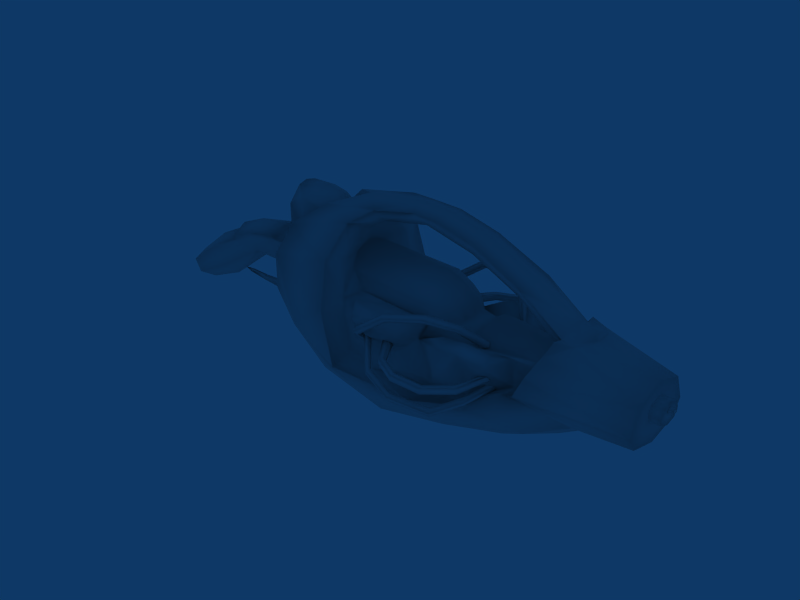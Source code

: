 # Source: v_crylink.blend  (saved by Blender 2.49.2; exported with 4.5.12 LTS)
import bpy
from mathutils import Matrix  # noqa: F401  (used for matrix-valued properties, if any)

bpy.ops.wm.read_factory_settings(use_empty=True)
scene = bpy.context.scene
scene.name = 'Scene'

# ---- collections
col_collection_1 = bpy.data.collections.new('Collection 1'); scene.collection.children.link(col_collection_1)

# ---- materials (node trees are filled in below, after node groups)
mat_x = bpy.data.materials.new('')
mat_x.alpha_threshold = 0.0
mat_x.roughness = 0.5
mat_x.line_color = (0.0, 0.0, 0.0, 1.0)

# ---- material node trees

# ---- world
world_world = bpy.data.worlds.new('World'); scene.world = world_world
world_world.color = (0.05656, 0.2208, 0.4)
world_world.use_sun_shadow = False
world_world.sun_shadow_jitter_overblur = 0.0
world_world.cycles.sampling_method = 'MANUAL'
world_world.cycles.sample_map_resolution = 256

# ---- meshes
me_box01 = bpy.data.meshes.new('Box01')
me_box01.from_pydata([(36.38, 2.391, 1.344), (36.75, 1.25, 0.8594), (34.73, 1.281, -0.2969), (33.34, 3.344, 0.04688), (30.52, 1.359, -2.172), (28.09, 4.547, -0.9375), (23.41, 5.438, -1.328), (20.81, 1.531, -1.891), (18.59, 5.797, 0.125), (25.36, 1.453, -2.906), (16.23, 1.609, 0.2344), (13.7, 1.656, 1.906), (13.22, 2.578, 2.234), (17.05, 2.969, 0.375), (19.3, 1.562, -0.5156), (35.3, 3.391, 7.312), (36.47, 2.922, 7.203), (35.0, 4.188, 6.484), (41.23, 3.344, 5.422), (37.05, 2.344, 7.266), (29.56, 3.594, 5.047), (34.52, 2.812, 5.25), (32.36, 3.312, 5.031), (29.64, 2.297, 6.031), (29.55, 2.047, 5.578), (29.59, 1.375, 6.141), (24.84, 5.797, 4.516), (24.33, 5.078, 5.797), (25.94, 4.672, 4.984), (18.97, 1.562, 8.484), (19.77, 2.859, 9.969), (19.47, 1.547, 10.11), (14.75, 4.625, 9.422), (19.69, 4.484, 10.67), (19.3, 6.141, 8.484), (15.17, 4.0, 7.969), (16.56, 2.922, 10.0), (41.14, 1.172, 3.672), (41.12, 3.344, 2.391), (41.19, 4.125, 3.578), (41.08, 1.172, 1.875), (41.22, 1.172, 6.125), (32.34, 4.219, 2.953), (33.83, 5.266, 3.875), (29.94, 5.0, 1.438), (25.98, 5.859, 0.6406), (20.94, 7.391, 1.781), (16.86, 6.875, 3.297), (15.48, 5.016, 1.578), (13.94, 5.625, 4.578), (34.5, 5.156, 5.328), (27.03, 4.484, 1.906), (26.95, 3.672, 0.7656), (25.34, 4.766, 1.984), (34.38, 3.0, 4.828), (33.42, 2.922, 3.219), (22.83, 4.922, 3.297), (22.88, 5.641, 1.656), (20.86, 5.516, 2.359), (25.34, 4.297, 0.9531), (19.56, 6.938, 5.141), (13.67, 5.406, 7.062), (16.77, 3.312, 10.95), (14.48, 3.062, 2.234), (14.11, 1.641, 4.156), (14.17, 4.531, 4.609), (15.17, 4.062, 3.094), (15.28, 1.625, 11.48), (14.33, 3.219, 10.72), (13.17, 2.422, 11.11), (14.27, 3.469, 7.578), (34.59, 2.078, 5.734), (34.97, 2.562, 6.703), (19.62, 4.594, 8.156), (29.45, 3.875, 1.547), (32.47, 3.234, 3.047), (30.08, 5.016, 5.953), (28.12, 4.672, 5.547), (14.17, 3.078, 4.969), (9.391, 1.734, 4.844), (9.156, 3.172, 5.141), (14.12, 1.641, 4.672), (5.219, 1.797, 1.625), (5.281, 3.234, 2.75), (2.328, 1.844, 0.4375), (2.375, 3.281, 1.344), (14.2, 1.641, 6.859), (14.22, 3.078, 6.453), (10.97, 3.141, 6.562), (10.95, 1.703, 6.969), (8.406, 1.75, 7.031), (10.88, 3.266, 6.875), (8.625, 3.297, 6.422), (10.86, 1.703, 7.297), (6.344, 1.781, 5.828), (6.797, 3.203, 5.312), (4.25, 3.25, 4.047), (3.891, 1.828, 4.594), (1.375, 1.875, 2.547), (1.844, 3.297, 2.25), (8.812, 3.172, 6.047), (1.141, 1.875, 1.719), (19.95, 5.219, 4.641), (19.42, 3.562, 7.0), (25.73, 3.375, 6.391), (20.03, 3.562, 5.672), (19.75, 5.031, 5.578), (34.69, 1.281, 5.828), (34.92, 1.281, 6.516), (35.39, 2.734, 7.234), (36.47, 2.266, 7.141), (32.41, 2.797, 9.391), (32.03, 2.406, 8.766), (31.98, 1.328, 8.891), (35.66, 1.266, 7.891), (32.64, 1.328, 9.625), (28.39, 1.391, 10.64), (28.45, 2.484, 10.53), (28.67, 2.688, 11.22), (28.84, 1.391, 11.48), (24.84, 1.453, 11.52), (24.86, 2.562, 11.45), (25.66, 2.766, 11.98), (25.77, 1.438, 12.31), (23.91, 2.797, 12.06), (23.77, 1.484, 12.42), (21.27, 1.516, 10.84), (21.41, 2.641, 10.78), (21.2, 3.562, 11.73), (21.17, 1.516, 12.08), (19.05, 1.562, 11.8), (17.98, 1.578, 10.28), (16.09, 2.469, 10.88), (14.25, 1.641, 8.219), (13.09, 1.656, 11.27), (16.75, 1.594, 11.14), (13.61, 3.734, 8.719), (13.23, 3.406, 10.03), (24.66, 4.625, 3.438), (25.55, 4.094, 4.203), (20.73, 5.141, 4.266), (28.08, 5.469, 4.984), (22.84, 5.422, 5.812), (23.05, 6.484, 4.594), (19.09, 2.969, 7.984), (25.75, 4.281, 5.766), (25.86, 3.344, 5.266), (23.2, 4.062, 5.828), (20.61, 4.797, 5.547), (21.44, 6.031, 5.031), (31.75, 4.781, 5.641), (26.89, 3.141, 5.281), (29.62, 3.156, 5.531), (31.7, 5.578, 5.078), (30.05, 5.812, 5.406), (29.53, 1.375, 5.672), (26.97, 3.109, 6.281), (25.77, 3.062, 7.281), (29.5, 2.734, 5.156), (28.12, 1.406, 5.984), (27.95, 2.5, 5.719), (27.12, 2.312, 7.359), (29.5, 2.984, 4.781), (27.03, 1.422, 7.75), (25.77, 1.438, 8.266), (27.72, 2.469, 6.609), (27.97, 1.406, 6.922), (25.77, 2.531, 7.922), (36.91, 1.25, 7.047), (37.27, 1.234, 7.328), (1.719, 1.859, 0.6875), (17.31, 3.5, -0.7344), (6.844, 1.906, 2.281), (6.125, 1.781, 2.406), (7.016, 1.766, 2.5), (12.39, 1.672, 3.094), (10.56, 2.188, 2.125), (10.55, 1.703, 1.844), (8.438, 1.75, 1.938), (10.5, 1.703, 2.531), (8.469, 2.031, 2.156), (8.453, 1.75, 2.438), (41.91, 1.156, 3.422), (41.97, 1.906, 4.781), (41.95, 1.156, 5.016), (41.94, 1.906, 3.656), (41.95, 2.188, 4.219), (41.17, 1.922, 4.812), (41.17, 1.172, 5.047), (41.16, 2.203, 4.25), (41.14, 1.922, 3.688), (41.11, 1.172, 3.438), (42.28, 1.391, 4.594), (42.28, 1.156, 4.672), (42.28, 1.156, 4.312), (42.28, 1.391, 4.406), (41.95, 1.391, 4.594), (41.95, 1.156, 4.688), (41.95, 1.406, 4.422), (41.94, 1.156, 4.328), (6.703, 3.344, 5.625), (6.266, 1.781, 6.141), (22.2, 5.094, 3.188), (21.81, 5.203, 3.047), (22.39, 6.891, 4.719), (22.62, 6.625, 4.5), (24.92, 6.938, 6.562), (24.98, 6.672, 6.234), (27.59, 6.078, 7.078), (27.48, 5.891, 6.734), (29.47, 4.938, 6.562), (29.14, 4.891, 6.312), (30.64, 3.344, 5.203), (30.28, 3.531, 5.062), (22.06, 5.078, 3.391), (22.42, 6.297, 4.688), (22.19, 6.562, 4.891), (21.67, 5.172, 3.25), (24.84, 6.344, 6.469), (24.78, 6.609, 6.781), (27.34, 5.578, 6.953), (27.45, 5.766, 7.297), (29.0, 4.562, 6.531), (29.31, 4.609, 6.797), (30.14, 3.328, 5.297), (30.5, 3.141, 5.438), (24.3, 5.156, 3.75), (23.89, 5.297, 3.781), (25.23, 7.578, 3.719), (25.52, 7.281, 3.703), (26.98, 8.484, 3.641), (27.05, 8.078, 3.641), (29.25, 8.344, 3.547), (29.11, 7.969, 3.562), (30.88, 6.812, 3.484), (30.53, 6.594, 3.516), (31.61, 4.453, 3.703), (31.22, 4.703, 3.719), (24.33, 5.625, 4.188), (25.53, 7.281, 4.125), (25.25, 7.578, 4.141), (23.92, 5.781, 4.203), (27.06, 8.078, 4.062), (27.0, 8.484, 4.062), (29.12, 7.969, 3.984), (29.27, 8.344, 3.969), (30.55, 6.594, 3.938), (30.89, 6.828, 3.922), (31.23, 5.047, 4.141), (31.62, 4.812, 4.125), (22.83, 5.609, 3.875), (22.42, 5.547, 3.984), (24.03, 7.438, 2.438), (24.14, 7.094, 2.609), (26.09, 7.734, 1.516), (26.09, 7.406, 1.734), (29.03, 7.062, 1.25), (28.84, 6.781, 1.484), (30.5, 5.5, 1.922), (30.14, 5.391, 2.109), (31.39, 3.5, 2.562), (31.0, 3.859, 2.703), (22.94, 6.062, 4.219), (24.25, 7.297, 2.953), (24.14, 7.656, 2.781), (22.55, 6.016, 4.328), (26.22, 7.625, 2.078), (26.22, 7.938, 1.875), (28.97, 7.0, 1.844), (29.14, 7.281, 1.594), (30.25, 5.609, 2.453), (30.61, 5.703, 2.266), (31.12, 4.109, 3.047), (31.52, 3.734, 2.906), (36.33, 0.125, 1.344), (33.28, -0.7031, 0.04688), (27.98, -1.734, -0.9375), (23.27, -2.453, -1.328), (18.45, -2.641, 0.125), (13.19, 0.7344, 2.234), (17.0, 0.2188, 0.375), (35.22, -0.8281, 7.312), (34.91, -1.609, 6.484), (36.41, -0.3906, 7.203), (41.16, -0.9844, 5.422), (37.0, 0.1562, 7.266), (29.48, -0.8438, 5.047), (32.28, -0.6562, 5.031), (34.47, -0.2188, 5.25), (29.61, 0.4375, 6.031), (29.52, 0.7188, 5.578), (24.7, -2.875, 4.516), (25.83, -1.781, 4.984), (24.2, -2.125, 5.797), (19.72, 0.2344, 9.969), (14.64, -1.344, 9.422), (19.12, -3.016, 8.484), (19.59, -1.359, 10.67), (16.53, 0.2812, 10.0), (15.09, -0.7188, 7.969), (41.08, -1.781, 3.578), (41.05, -0.9844, 2.391), (32.23, -1.547, 2.953), (33.7, -2.656, 3.875), (29.81, -2.25, 1.438), (25.83, -2.984, 0.6406), (20.73, -4.312, 1.781), (16.67, -3.656, 3.297), (13.8, -2.297, 4.578), (15.36, -1.75, 1.578), (34.38, -2.562, 5.328), (26.92, -1.625, 1.906), (25.23, -1.844, 1.984), (26.88, -0.8281, 0.7656), (33.36, -0.2969, 3.219), (34.31, -0.3906, 4.828), (22.72, -1.922, 3.297), (20.72, -2.453, 2.359), (22.73, -2.641, 1.656), (25.23, -1.375, 0.9531), (19.36, -3.812, 5.141), (13.55, -2.078, 7.062), (16.7, -0.09375, 10.95), (14.44, 0.2188, 2.234), (15.08, -0.7969, 3.094), (14.08, -1.219, 4.609), (13.14, 0.9062, 11.11), (14.27, 0.0625, 10.72), (14.2, -0.1719, 7.578), (34.56, 0.5, 5.734), (34.92, 0.0, 6.703), (19.52, -1.469, 8.156), (29.38, -1.094, 1.547), (32.39, -0.5625, 3.047), (28.0, -1.859, 5.547), (29.95, -2.266, 5.953), (14.11, 0.2031, 4.969), (9.109, 0.2969, 5.141), (5.234, 0.3594, 2.75), (2.328, 0.4219, 1.344), (10.92, 0.2656, 6.562), (14.16, 0.2031, 6.453), (8.578, 0.1875, 6.422), (10.83, 0.1406, 6.875), (4.203, 0.375, 4.047), (6.734, 0.3438, 5.312), (1.797, 0.4219, 2.25), (8.766, 0.2969, 6.047), (19.81, -2.125, 4.641), (19.34, -0.4375, 7.0), (19.97, -0.4688, 5.672), (25.67, -0.4844, 6.391), (19.62, -1.922, 5.578), (36.44, 0.25, 7.141), (35.33, -0.1719, 7.234), (32.36, -0.1406, 9.391), (31.98, 0.25, 8.766), (28.41, 0.2969, 10.53), (28.62, 0.09375, 11.22), (24.81, 0.3438, 11.45), (25.61, 0.125, 11.98), (23.86, 0.1562, 12.06), (21.36, 0.3906, 10.78), (21.14, -0.5156, 11.73), (16.06, 0.75, 10.88), (13.53, -0.4062, 8.719), (13.17, -0.07812, 10.03), (24.55, -1.672, 3.438), (25.45, -1.188, 4.203), (20.61, -2.062, 4.266), (27.94, -2.656, 4.984), (22.7, -2.422, 5.812), (22.88, -3.484, 4.594), (19.05, 0.1406, 7.984), (25.64, -1.375, 5.766), (25.8, -0.4531, 5.266), (23.11, -1.078, 5.828), (20.48, -1.719, 5.547), (21.28, -2.984, 5.031), (31.62, -2.094, 5.641), (26.83, -0.2656, 5.281), (29.56, -0.3906, 5.531), (31.55, -2.875, 5.078), (29.89, -3.062, 5.406), (26.91, -0.25, 6.281), (25.7, -0.1719, 7.281), (29.45, 0.03125, 5.156), (27.92, 0.3125, 5.719), (27.09, 0.5156, 7.359), (29.44, -0.2188, 4.781), (27.69, 0.3438, 6.609), (25.73, 0.3594, 7.922), (17.25, -0.2969, -0.7344), (6.844, 1.625, 2.281), (10.55, 1.234, 2.125), (8.453, 1.453, 2.156), (41.94, 0.4062, 4.781), (41.91, 0.4062, 3.656), (41.92, 0.125, 4.219), (41.16, 0.4219, 4.812), (41.12, 0.1406, 4.25), (41.11, 0.4219, 3.688), (42.28, 0.9062, 4.594), (42.27, 0.9062, 4.406), (41.95, 0.9219, 4.594), (41.95, 0.9062, 4.422), (6.641, 0.2188, 5.625), (22.08, -2.062, 3.188), (22.2, -3.875, 4.719), (21.69, -2.172, 3.047), (22.45, -3.609, 4.5), (24.73, -4.0, 6.562), (24.81, -3.75, 6.234), (27.44, -3.25, 7.078), (27.33, -3.062, 6.734), (29.34, -2.172, 6.562), (29.02, -2.109, 6.312), (30.56, -0.625, 5.203), (30.2, -0.7969, 5.062), (21.94, -2.062, 3.391), (22.02, -3.531, 4.891), (22.27, -3.281, 4.688), (21.55, -2.125, 3.25), (24.61, -3.672, 6.781), (24.67, -3.422, 6.469), (27.3, -2.922, 7.297), (27.2, -2.734, 6.953), (29.2, -1.828, 6.797), (28.89, -1.781, 6.531), (30.44, -0.4062, 5.438), (30.08, -0.5781, 5.297), (24.17, -2.203, 3.75), (25.02, -4.656, 3.719), (23.77, -2.328, 3.781), (25.31, -4.375, 3.703), (26.75, -5.625, 3.641), (26.81, -5.219, 3.641), (29.02, -5.562, 3.547), (28.89, -5.188, 3.562), (30.69, -4.094, 3.484), (30.34, -3.859, 3.516), (31.5, -1.75, 3.703), (31.09, -1.984, 3.719), (24.17, -2.672, 4.188), (25.03, -4.656, 4.141), (25.33, -4.375, 4.125), (23.77, -2.812, 4.203), (26.77, -5.625, 4.062), (26.83, -5.219, 4.062), (29.03, -5.578, 3.969), (28.91, -5.188, 3.984), (30.7, -4.094, 3.922), (30.36, -3.859, 3.938), (31.5, -2.109, 4.125), (31.11, -2.344, 4.141), (22.67, -2.609, 3.875), (23.81, -4.484, 2.438), (22.28, -2.531, 3.984), (23.94, -4.141, 2.609), (25.88, -4.844, 1.516), (25.89, -4.516, 1.734), (28.83, -4.281, 1.25), (28.66, -3.984, 1.484), (30.34, -2.766, 1.922), (30.0, -2.641, 2.109), (31.31, -0.8125, 2.562), (30.91, -1.172, 2.703), (22.78, -3.062, 4.219), (23.92, -4.703, 2.781), (24.05, -4.344, 2.953), (22.39, -3.0, 4.328), (25.98, -5.062, 1.875), (26.0, -4.734, 2.078), (28.94, -4.5, 1.594), (28.78, -4.203, 1.844), (30.45, -2.969, 2.266), (30.11, -2.859, 2.453), (31.42, -1.047, 2.906), (31.03, -1.406, 3.047)], [], [(0, 1, 2), (3, 0, 2), (3, 4, 5), (4, 3, 2), (6, 7, 8), (9, 6, 5), (10, 11, 12), (10, 13, 14), (15, 16, 17), (18, 16, 19), (20, 21, 22), (23, 24, 25), (26, 27, 28), (29, 30, 31), (32, 33, 34), (32, 35, 36), (37, 38, 39), (38, 37, 40), (37, 39, 18), (18, 41, 37), (0, 3, 42), (43, 39, 38), (44, 5, 45), (44, 42, 3), (45, 6, 46), (8, 46, 6), (47, 48, 49), (48, 47, 8), (39, 43, 50), (50, 18, 39), (51, 52, 53), (22, 54, 55), (56, 57, 58), (59, 53, 52), (60, 47, 61), (32, 62, 33), (63, 12, 64), (64, 65, 66), (67, 68, 69), (64, 70, 65), (71, 17, 21), (17, 72, 15), (30, 73, 33), (74, 44, 52), (42, 75, 55), (45, 46, 57), (59, 52, 45), (54, 43, 55), (43, 54, 50), (34, 33, 73), (58, 57, 46), (20, 76, 77), (44, 74, 42), (5, 44, 3), (44, 45, 52), (78, 79, 80), (79, 78, 81), (80, 82, 83), (82, 80, 79), (82, 84, 85), (85, 83, 82), (86, 87, 88), (88, 89, 86), (90, 91, 92), (91, 90, 93), (94, 95, 96), (96, 97, 94), (98, 97, 99), (96, 99, 97), (78, 80, 88), (88, 87, 78), (100, 88, 80), (80, 83, 96), (96, 95, 80), (83, 85, 99), (99, 96, 83), (99, 101, 98), (101, 99, 85), (60, 102, 58), (103, 104, 105), (102, 60, 106), (49, 61, 47), (42, 55, 43), (43, 0, 42), (38, 0, 43), (0, 38, 40), (1, 0, 40), (6, 9, 7), (6, 45, 5), (9, 5, 4), (17, 107, 72), (72, 107, 108), (16, 109, 110), (111, 72, 112), (72, 111, 109), (72, 108, 113), (113, 112, 72), (114, 109, 111), (111, 115, 114), (112, 113, 116), (116, 117, 112), (111, 112, 117), (117, 118, 111), (115, 111, 118), (118, 119, 115), (117, 116, 120), (120, 121, 117), (118, 117, 121), (121, 122, 118), (119, 118, 122), (122, 123, 119), (121, 124, 122), (123, 122, 124), (124, 125, 123), (121, 120, 126), (126, 127, 121), (124, 121, 127), (127, 128, 124), (125, 124, 128), (128, 129, 125), (106, 34, 73), (61, 32, 34), (35, 32, 61), (34, 60, 61), (127, 126, 31), (31, 30, 127), (33, 127, 30), (127, 33, 128), (62, 128, 33), (128, 130, 129), (62, 131, 130), (130, 128, 62), (62, 36, 131), (32, 36, 62), (65, 70, 61), (35, 61, 70), (132, 68, 67), (64, 133, 70), (67, 69, 134), (36, 35, 68), (68, 132, 36), (131, 36, 132), (132, 135, 131), (35, 70, 136), (136, 137, 35), (69, 133, 134), (133, 137, 136), (132, 67, 135), (68, 35, 137), (133, 136, 70), (68, 137, 69), (137, 133, 69), (57, 138, 53), (51, 53, 139), (60, 58, 46), (140, 58, 102), (141, 51, 139), (74, 52, 51), (138, 57, 56), (142, 26, 143), (138, 139, 53), (30, 144, 73), (23, 25, 107), (145, 146, 28), (139, 28, 146), (147, 146, 145), (148, 149, 140), (140, 102, 148), (140, 143, 56), (138, 56, 143), (143, 26, 138), (139, 138, 26), (26, 28, 139), (105, 148, 106), (142, 147, 27), (103, 105, 106), (142, 148, 147), (142, 27, 26), (143, 140, 149), (56, 58, 140), (149, 148, 142), (142, 143, 149), (57, 59, 45), (57, 53, 59), (150, 20, 22), (146, 151, 139), (152, 21, 20), (75, 153, 22), (42, 74, 75), (141, 154, 51), (55, 75, 22), (76, 20, 150), (75, 74, 153), (154, 153, 74), (51, 154, 74), (20, 77, 139), (77, 76, 154), (154, 141, 77), (139, 77, 141), (22, 153, 150), (76, 150, 153), (153, 154, 76), (27, 147, 145), (27, 145, 28), (21, 17, 54), (21, 54, 22), (24, 155, 25), (21, 152, 71), (156, 104, 157), (71, 152, 23), (107, 17, 71), (71, 23, 107), (158, 24, 23), (24, 159, 155), (152, 158, 23), (20, 158, 152), (158, 151, 160), (161, 156, 157), (20, 162, 158), (162, 20, 139), (24, 160, 159), (162, 151, 158), (151, 162, 139), (163, 161, 164), (158, 160, 24), (157, 103, 144), (73, 144, 103), (151, 146, 104), (104, 156, 151), (160, 151, 156), (156, 165, 160), (159, 160, 165), (165, 166, 159), (166, 165, 161), (144, 30, 29), (164, 144, 29), (144, 164, 167), (167, 157, 144), (161, 167, 164), (161, 157, 167), (157, 104, 103), (163, 166, 161), (165, 156, 161), (147, 148, 105), (148, 102, 106), (105, 104, 146), (146, 147, 105), (106, 60, 34), (103, 106, 73), (15, 72, 109), (16, 18, 17), (19, 168, 169), (19, 169, 41), (18, 19, 41), (109, 16, 15), (19, 16, 110), (109, 114, 110), (85, 84, 170), (85, 170, 101), (13, 10, 63), (8, 171, 48), (171, 8, 7), (48, 171, 66), (48, 66, 49), (14, 171, 7), (171, 13, 66), (13, 171, 14), (65, 61, 49), (65, 49, 66), (66, 63, 64), (13, 63, 66), (172, 173, 174), (64, 12, 175), (10, 12, 63), (176, 177, 178), (177, 176, 12), (179, 12, 176), (12, 179, 175), (180, 178, 173), (173, 172, 180), (181, 180, 172), (172, 174, 181), (180, 181, 179), (12, 11, 177), (178, 180, 176), (179, 176, 180), (47, 60, 46), (47, 46, 8), (110, 114, 168), (19, 110, 168), (50, 54, 17), (18, 50, 17), (182, 183, 184), (182, 185, 183), (183, 185, 186), (184, 187, 188), (184, 183, 187), (183, 189, 187), (183, 186, 189), (186, 190, 189), (186, 185, 190), (185, 191, 190), (185, 182, 191), (192, 193, 194), (192, 194, 195), (193, 196, 197), (193, 192, 196), (192, 198, 196), (192, 195, 198), (195, 199, 198), (195, 194, 199), (95, 100, 80), (90, 92, 200), (200, 201, 90), (89, 88, 91), (91, 93, 89), (88, 100, 92), (92, 91, 88), (95, 94, 201), (201, 200, 95), (100, 95, 200), (200, 92, 100), (202, 203, 204), (204, 205, 202), (205, 204, 206), (206, 207, 205), (207, 206, 208), (208, 209, 207), (209, 208, 210), (210, 211, 209), (211, 210, 212), (212, 213, 211), (214, 215, 216), (216, 217, 214), (215, 218, 219), (219, 216, 215), (218, 220, 221), (221, 219, 218), (220, 222, 223), (223, 221, 220), (222, 224, 225), (225, 223, 222), (202, 205, 215), (215, 214, 202), (205, 207, 218), (218, 215, 205), (207, 209, 220), (220, 218, 207), (209, 211, 222), (222, 220, 209), (211, 213, 224), (224, 222, 211), (212, 210, 223), (223, 225, 212), (210, 208, 221), (221, 223, 210), (208, 206, 219), (219, 221, 208), (206, 204, 216), (216, 219, 206), (204, 203, 217), (217, 216, 204), (226, 227, 228), (228, 229, 226), (229, 228, 230), (230, 231, 229), (231, 230, 232), (232, 233, 231), (233, 232, 234), (234, 235, 233), (235, 234, 236), (236, 237, 235), (238, 239, 240), (240, 241, 238), (239, 242, 243), (243, 240, 239), (242, 244, 245), (245, 243, 242), (244, 246, 247), (247, 245, 244), (246, 248, 249), (249, 247, 246), (226, 229, 239), (239, 238, 226), (229, 231, 242), (242, 239, 229), (231, 233, 244), (244, 242, 231), (233, 235, 246), (246, 244, 233), (235, 237, 248), (248, 246, 235), (236, 234, 247), (247, 249, 236), (234, 232, 245), (245, 247, 234), (232, 230, 243), (243, 245, 232), (230, 228, 240), (240, 243, 230), (228, 227, 241), (241, 240, 228), (250, 251, 252), (252, 253, 250), (253, 252, 254), (254, 255, 253), (255, 254, 256), (256, 257, 255), (257, 256, 258), (258, 259, 257), (259, 258, 260), (260, 261, 259), (262, 263, 264), (264, 265, 262), (263, 266, 267), (267, 264, 263), (266, 268, 269), (269, 267, 266), (268, 270, 271), (271, 269, 268), (270, 272, 273), (273, 271, 270), (250, 253, 263), (263, 262, 250), (253, 255, 266), (266, 263, 253), (255, 257, 268), (268, 266, 255), (257, 259, 270), (270, 268, 257), (259, 261, 272), (272, 270, 259), (260, 258, 271), (271, 273, 260), (258, 256, 269), (269, 271, 258), (256, 254, 267), (267, 269, 256), (254, 252, 264), (264, 267, 254), (252, 251, 265), (265, 264, 252), (274, 2, 1), (2, 274, 275), (275, 276, 4), (4, 2, 275), (277, 278, 7), (9, 276, 277), (10, 279, 11), (10, 14, 280), (281, 282, 283), (284, 285, 283), (286, 287, 288), (289, 25, 290), (291, 292, 293), (29, 31, 294), (295, 296, 297), (295, 298, 299), (37, 300, 301), (301, 40, 37), (37, 284, 300), (284, 37, 41), (274, 302, 275), (303, 301, 300), (304, 305, 276), (304, 275, 302), (305, 306, 277), (278, 277, 306), (307, 308, 309), (309, 278, 307), (300, 310, 303), (310, 300, 284), (311, 312, 313), (287, 314, 315), (316, 317, 318), (319, 313, 312), (320, 321, 307), (295, 297, 322), (323, 64, 279), (64, 324, 325), (67, 326, 327), (64, 325, 328), (329, 288, 282), (282, 281, 330), (294, 297, 331), (332, 313, 304), (302, 314, 333), (305, 318, 306), (319, 305, 313), (315, 314, 303), (303, 310, 315), (296, 331, 297), (317, 306, 318), (286, 334, 335), (304, 302, 332), (276, 275, 304), (304, 313, 305), (336, 337, 79), (79, 81, 336), (337, 338, 82), (82, 79, 337), (82, 339, 84), (339, 82, 338), (86, 340, 341), (340, 86, 89), (90, 342, 343), (343, 93, 90), (94, 344, 345), (344, 94, 97), (98, 346, 97), (344, 97, 346), (336, 340, 337), (340, 336, 341), (347, 337, 340), (337, 344, 338), (344, 337, 345), (338, 346, 339), (346, 338, 344), (346, 98, 101), (101, 339, 346), (320, 317, 348), (349, 350, 351), (348, 352, 320), (308, 307, 321), (302, 303, 314), (302, 274, 303), (301, 303, 274), (274, 40, 301), (1, 40, 274), (277, 7, 9), (277, 276, 305), (9, 4, 276), (282, 330, 107), (330, 108, 107), (283, 353, 354), (355, 356, 330), (330, 354, 355), (330, 113, 108), (113, 330, 356), (114, 355, 354), (355, 114, 115), (356, 116, 113), (116, 356, 357), (355, 357, 356), (357, 355, 358), (115, 358, 355), (358, 115, 119), (357, 120, 116), (120, 357, 359), (358, 359, 357), (359, 358, 360), (119, 360, 358), (360, 119, 123), (359, 360, 361), (123, 361, 360), (361, 123, 125), (359, 126, 120), (126, 359, 362), (361, 362, 359), (362, 361, 363), (125, 363, 361), (363, 125, 129), (352, 331, 296), (321, 296, 295), (299, 321, 295), (296, 321, 320), (362, 31, 126), (31, 362, 294), (297, 294, 362), (362, 363, 297), (322, 297, 363), (363, 129, 130), (322, 130, 131), (130, 322, 363), (322, 131, 298), (295, 322, 298), (325, 321, 328), (299, 328, 321), (364, 67, 327), (64, 328, 133), (67, 134, 326), (298, 327, 299), (327, 298, 364), (131, 364, 298), (364, 131, 135), (299, 365, 328), (365, 299, 366), (326, 134, 133), (133, 365, 366), (364, 135, 67), (327, 366, 299), (133, 328, 365), (327, 326, 366), (366, 326, 133), (318, 312, 367), (311, 368, 312), (320, 306, 317), (369, 348, 317), (370, 368, 311), (332, 311, 313), (367, 316, 318), (371, 372, 291), (367, 312, 368), (294, 331, 373), (289, 107, 25), (374, 292, 375), (368, 375, 292), (376, 374, 375), (377, 369, 378), (369, 377, 348), (369, 316, 372), (367, 372, 316), (372, 367, 291), (368, 291, 367), (291, 368, 292), (350, 352, 377), (371, 293, 376), (349, 352, 350), (371, 376, 377), (371, 291, 293), (372, 378, 369), (316, 369, 317), (378, 371, 377), (371, 378, 372), (318, 305, 319), (318, 319, 312), (379, 287, 286), (375, 368, 380), (381, 286, 288), (333, 287, 382), (302, 333, 332), (370, 311, 383), (314, 287, 333), (335, 379, 286), (333, 382, 332), (383, 332, 382), (311, 332, 383), (286, 368, 334), (334, 383, 335), (383, 334, 370), (368, 370, 334), (287, 379, 382), (335, 382, 379), (382, 335, 383), (293, 374, 376), (293, 292, 374), (288, 315, 282), (288, 287, 315), (290, 25, 155), (288, 329, 381), (384, 385, 351), (329, 289, 381), (107, 329, 282), (329, 107, 289), (386, 289, 290), (290, 155, 159), (381, 289, 386), (286, 381, 386), (386, 387, 380), (388, 385, 384), (286, 386, 389), (389, 368, 286), (290, 159, 387), (389, 386, 380), (380, 368, 389), (163, 164, 388), (386, 290, 387), (385, 373, 349), (331, 349, 373), (380, 351, 375), (351, 380, 384), (387, 384, 380), (384, 387, 390), (159, 390, 387), (390, 159, 166), (166, 388, 390), (373, 29, 294), (164, 29, 373), (373, 391, 164), (391, 373, 385), (388, 164, 391), (388, 391, 385), (385, 349, 351), (163, 388, 166), (390, 388, 384), (376, 350, 377), (377, 352, 348), (350, 375, 351), (375, 350, 376), (352, 296, 320), (349, 331, 352), (281, 354, 330), (283, 282, 284), (285, 169, 168), (285, 41, 169), (284, 41, 285), (354, 281, 283), (285, 353, 283), (354, 353, 114), (339, 170, 84), (339, 101, 170), (280, 323, 10), (278, 309, 392), (392, 7, 278), (309, 324, 392), (309, 308, 324), (14, 7, 392), (392, 324, 280), (280, 14, 392), (325, 308, 321), (325, 324, 308), (324, 64, 323), (280, 324, 323), (393, 174, 173), (64, 175, 279), (10, 323, 279), (394, 178, 177), (177, 279, 394), (179, 394, 279), (279, 175, 179), (395, 173, 178), (173, 395, 393), (181, 393, 395), (393, 181, 174), (395, 179, 181), (279, 177, 11), (178, 394, 395), (179, 395, 394), (307, 306, 320), (307, 278, 306), (353, 168, 114), (285, 168, 353), (310, 282, 315), (284, 282, 310), (182, 184, 396), (182, 396, 397), (396, 398, 397), (184, 188, 399), (184, 399, 396), (396, 399, 400), (396, 400, 398), (398, 400, 401), (398, 401, 397), (397, 401, 191), (397, 191, 182), (402, 194, 193), (402, 403, 194), (193, 197, 404), (193, 404, 402), (402, 404, 405), (402, 405, 403), (403, 405, 199), (403, 199, 194), (345, 337, 347), (90, 406, 342), (406, 90, 201), (89, 343, 340), (343, 89, 93), (340, 342, 347), (342, 340, 343), (345, 201, 94), (201, 345, 406), (347, 406, 345), (406, 347, 342), (407, 408, 409), (408, 407, 410), (410, 411, 408), (411, 410, 412), (412, 413, 411), (413, 412, 414), (414, 415, 413), (415, 414, 416), (416, 417, 415), (417, 416, 418), (419, 420, 421), (420, 419, 422), (421, 423, 424), (423, 421, 420), (424, 425, 426), (425, 424, 423), (426, 427, 428), (427, 426, 425), (428, 429, 430), (429, 428, 427), (407, 421, 410), (421, 407, 419), (410, 424, 412), (424, 410, 421), (412, 426, 414), (426, 412, 424), (414, 428, 416), (428, 414, 426), (416, 430, 418), (430, 416, 428), (417, 427, 415), (427, 417, 429), (415, 425, 413), (425, 415, 427), (413, 423, 411), (423, 413, 425), (411, 420, 408), (420, 411, 423), (408, 422, 409), (422, 408, 420), (431, 432, 433), (432, 431, 434), (434, 435, 432), (435, 434, 436), (436, 437, 435), (437, 436, 438), (438, 439, 437), (439, 438, 440), (440, 441, 439), (441, 440, 442), (443, 444, 445), (444, 443, 446), (445, 447, 448), (447, 445, 444), (448, 449, 450), (449, 448, 447), (450, 451, 452), (451, 450, 449), (452, 453, 454), (453, 452, 451), (431, 445, 434), (445, 431, 443), (434, 448, 436), (448, 434, 445), (436, 450, 438), (450, 436, 448), (438, 452, 440), (452, 438, 450), (440, 454, 442), (454, 440, 452), (441, 451, 439), (451, 441, 453), (439, 449, 437), (449, 439, 451), (437, 447, 435), (447, 437, 449), (435, 444, 432), (444, 435, 447), (432, 446, 433), (446, 432, 444), (455, 456, 457), (456, 455, 458), (458, 459, 456), (459, 458, 460), (460, 461, 459), (461, 460, 462), (462, 463, 461), (463, 462, 464), (464, 465, 463), (465, 464, 466), (467, 468, 469), (468, 467, 470), (469, 471, 472), (471, 469, 468), (472, 473, 474), (473, 472, 471), (474, 475, 476), (475, 474, 473), (476, 477, 478), (477, 476, 475), (455, 469, 458), (469, 455, 467), (458, 472, 460), (472, 458, 469), (460, 474, 462), (474, 460, 472), (462, 476, 464), (476, 462, 474), (464, 478, 466), (478, 464, 476), (465, 475, 463), (475, 465, 477), (463, 473, 461), (473, 463, 475), (461, 471, 459), (471, 461, 473), (459, 468, 456), (468, 459, 471), (456, 470, 457), (470, 456, 468)])
me_box01.polygons.foreach_set('use_smooth', [True] * 884)
_uv = me_box01.uv_layers.new(name='UVTex')
_uv.uv.foreach_set('vector', [0.1447, 0.451, 0.1329, 0.4269, 0.1909, 0.3923, 0.1909, 0.3923, 0.2351, 0.4268, 0.1447, 0.451, 0.2351, 0.4268, 0.2987, 0.3567, 0.3603, 0.4221, 0.2987, 0.3567, 0.2351, 0.4268, 0.1909, 0.3923, 0.4757, 0.4187, 0.5358, 0.3284, 0.5946, 0.4345, 0.4229, 0.3291, 0.4757, 0.4187, 0.3603, 0.4221, 0.9995, 0.7512, 0.9423, 0.802, 0.934, 0.8272, 0.8279, 0.3962, 0.8681, 0.4104, 0.87, 0.3431, 0.1709, 0.6406, 0.1385, 0.6449, 0.1835, 0.6116, 0.02883, 0.5891, 0.1385, 0.6449, 0.1202, 0.6566, 0.1953, 0.2709, 0.03956, 0.2979, 0.1067, 0.2787, 0.9697, 0.6715, 0.9459, 0.6713, 0.9563, 0.635, 0.925, 0.221, 0.9165, 0.2795, 0.9722, 0.2462, 0.4511, 0.9581, 0.4143, 0.9278, 0.4135, 0.9577, 0.6898, 0.6575, 0.5763, 0.6963, 0.5787, 0.6304, 0.7482, 0.6854, 0.7292, 0.6489, 0.6974, 0.7023, 0.02061, 0.7858, 0.0933, 0.7431, 0.1222, 0.7842, 0.0933, 0.7431, 0.02061, 0.7858, 0.02033, 0.727, 0.02061, 0.7858, 0.1222, 0.7842, 0.09415, 0.8437, 0.09415, 0.8437, 0.0209, 0.868, 0.02061, 0.7858, 0.1447, 0.451, 0.2351, 0.4268, 0.2515, 0.4983, 0.2166, 0.537, 0.03279, 0.5349, 0.03337, 0.4966, 0.3087, 0.4731, 0.3603, 0.4221, 0.4064, 0.4708, 0.3087, 0.4731, 0.2515, 0.4983, 0.2351, 0.4268, 0.4064, 0.4708, 0.4757, 0.4187, 0.534, 0.4982, 0.5946, 0.4345, 0.534, 0.4982, 0.4757, 0.4187, 0.6337, 0.5175, 0.6732, 0.4548, 0.7124, 0.5373, 0.6732, 0.4548, 0.6337, 0.5175, 0.5946, 0.4345, 0.03279, 0.5349, 0.2166, 0.537, 0.2016, 0.5774, 0.2016, 0.5774, 0.02883, 0.5891, 0.03279, 0.5349, 0.06781, 0.09701, 0.06799, 0.06482, 0.1066, 0.09927, 0.1067, 0.2787, 0.04393, 0.2848, 0.07115, 0.2302, 0.163, 0.1291, 0.1667, 0.09119, 0.2075, 0.1075, 0.107, 0.0703, 0.1066, 0.09927, 0.06799, 0.06482, 0.5707, 0.558, 0.6337, 0.5175, 0.7117, 0.5978, 0.6898, 0.6575, 0.6466, 0.7104, 0.5763, 0.6963, 0.9685, 0.8242, 0.934, 0.8272, 0.9631, 0.8812, 0.7857, 0.5427, 0.8764, 0.5591, 0.8613, 0.5024, 0.6883, 0.8281, 0.7239, 0.7949, 0.7438, 0.8242, 0.7857, 0.5427, 0.8421, 0.6577, 0.8764, 0.5591, 0.9503, 0.961, 0.9794, 0.9178, 0.9428, 0.9396, 0.9794, 0.9178, 0.9775, 0.9548, 0.9986, 0.9379, 0.4143, 0.9278, 0.4544, 0.8885, 0.4017, 0.8929, 0.803, 0.8945, 0.8125, 0.8715, 0.7424, 0.8986, 0.8675, 0.8929, 0.8653, 0.9148, 0.8864, 0.9246, 0.7246, 0.8559, 0.6117, 0.8236, 0.6559, 0.8657, 0.7101, 0.8879, 0.7424, 0.8986, 0.7246, 0.8559, 0.9313, 0.933, 0.9156, 0.8783, 0.8864, 0.9246, 0.9156, 0.8783, 0.9313, 0.933, 0.9554, 0.8879, 0.4496, 0.8531, 0.4017, 0.8929, 0.4544, 0.8885, 0.6022, 0.8671, 0.6559, 0.8657, 0.6117, 0.8236, 0.8788, 0.6593, 0.9203, 0.6557, 0.8999, 0.7025, 0.8125, 0.8715, 0.803, 0.8945, 0.8675, 0.8929, 0.3603, 0.4221, 0.3087, 0.4731, 0.2351, 0.4268, 0.8125, 0.8715, 0.7246, 0.8559, 0.7424, 0.8986, 0.2015, 0.6698, 0.3257, 0.6347, 0.3341, 0.6694, 0.3257, 0.6347, 0.2015, 0.6698, 0.2008, 0.6344, 0.3341, 0.6694, 0.4289, 0.5396, 0.4331, 0.5973, 0.4289, 0.5396, 0.3341, 0.6694, 0.3257, 0.6347, 0.4289, 0.5396, 0.5085, 0.5079, 0.5073, 0.5548, 0.5073, 0.5548, 0.4331, 0.5973, 0.4289, 0.5396, 0.2007, 0.7504, 0.2011, 0.7115, 0.2865, 0.7124, 0.2865, 0.7124, 0.2864, 0.7515, 0.2007, 0.7504, 0.6163, 0.9719, 0.5513, 0.9125, 0.6246, 0.9204, 0.5513, 0.9125, 0.6163, 0.9719, 0.5381, 0.9615, 0.4228, 0.7021, 0.3949, 0.672, 0.4616, 0.6339, 0.4616, 0.6339, 0.4843, 0.6575, 0.4228, 0.7021, 0.5456, 0.5997, 0.4843, 0.6575, 0.5226, 0.5799, 0.4616, 0.6339, 0.5226, 0.5799, 0.4843, 0.6575, 0.2015, 0.6698, 0.3341, 0.6694, 0.2865, 0.7124, 0.2865, 0.7124, 0.2011, 0.7115, 0.2015, 0.6698, 0.3421, 0.6946, 0.2865, 0.7124, 0.3341, 0.6694, 0.3341, 0.6694, 0.4331, 0.5973, 0.4616, 0.6339, 0.4616, 0.6339, 0.3949, 0.672, 0.3341, 0.6694, 0.4331, 0.5973, 0.5073, 0.5548, 0.5226, 0.5799, 0.5226, 0.5799, 0.4616, 0.6339, 0.4331, 0.5973, 0.5226, 0.5799, 0.5493, 0.5492, 0.5456, 0.5997, 0.5493, 0.5492, 0.5226, 0.5799, 0.5073, 0.5548, 0.5304, 0.8332, 0.5455, 0.8735, 0.6022, 0.8671, 0.5169, 0.2226, 0.3292, 0.2093, 0.4975, 0.183, 0.5455, 0.8735, 0.5304, 0.8332, 0.5194, 0.8782, 0.7124, 0.5373, 0.7117, 0.5978, 0.6337, 0.5175, 0.8675, 0.8929, 0.8864, 0.9246, 0.9156, 0.8783, 0.2166, 0.537, 0.1447, 0.451, 0.2515, 0.4983, 0.03337, 0.4966, 0.1447, 0.451, 0.2166, 0.537, 0.1447, 0.451, 0.03337, 0.4966, 0.03265, 0.4401, 0.1329, 0.4269, 0.1447, 0.451, 0.03265, 0.4401, 0.4757, 0.4187, 0.4229, 0.3291, 0.5358, 0.3284, 0.4757, 0.4187, 0.4064, 0.4708, 0.3603, 0.4221, 0.4229, 0.3291, 0.3603, 0.4221, 0.2987, 0.3567, 0.9794, 0.9178, 0.9501, 0.9769, 0.9775, 0.9548, 0.9775, 0.9548, 0.9501, 0.9769, 0.9683, 0.9811, 0.7261, 0.3747, 0.7339, 0.3369, 0.7497, 0.3748, 0.09248, 0.9192, 0.008962, 0.9417, 0.09479, 0.9484, 0.008962, 0.9417, 0.09248, 0.9192, 0.005203, 0.9232, 0.008962, 0.9417, 0.007646, 0.979, 0.09696, 0.9789, 0.09696, 0.9789, 0.09479, 0.9484, 0.008962, 0.9417, 0.1793, 0.8051, 0.1736, 0.7685, 0.2595, 0.7658, 0.2595, 0.7658, 0.2638, 0.8016, 0.1793, 0.8051, 0.09479, 0.9484, 0.09696, 0.9789, 0.1964, 0.9764, 0.1964, 0.9764, 0.1962, 0.9484, 0.09479, 0.9484, 0.09248, 0.9192, 0.09479, 0.9484, 0.1962, 0.9484, 0.1962, 0.9484, 0.1967, 0.9256, 0.09248, 0.9192, 0.2638, 0.8016, 0.2595, 0.7658, 0.364, 0.7673, 0.364, 0.7673, 0.3646, 0.7979, 0.2638, 0.8016, 0.1962, 0.9484, 0.1964, 0.9764, 0.2868, 0.9699, 0.2868, 0.9699, 0.2829, 0.9419, 0.1962, 0.9484, 0.1967, 0.9256, 0.1962, 0.9484, 0.2829, 0.9419, 0.2829, 0.9419, 0.2677, 0.9193, 0.1967, 0.9256, 0.3646, 0.7979, 0.364, 0.7673, 0.4426, 0.7657, 0.4426, 0.7657, 0.4449, 0.8017, 0.3646, 0.7979, 0.2829, 0.9419, 0.2954, 0.9191, 0.2677, 0.9193, 0.4449, 0.8017, 0.4426, 0.7657, 0.4873, 0.7637, 0.4873, 0.7637, 0.4956, 0.798, 0.4449, 0.8017, 0.2829, 0.9419, 0.2868, 0.9699, 0.3687, 0.9616, 0.3687, 0.9616, 0.369, 0.9319, 0.2829, 0.9419, 0.2954, 0.9191, 0.2829, 0.9419, 0.369, 0.9319, 0.369, 0.9319, 0.3612, 0.9066, 0.2954, 0.9191, 0.4956, 0.798, 0.4873, 0.7637, 0.5479, 0.7371, 0.5479, 0.7371, 0.5525, 0.7834, 0.4956, 0.798, 0.5194, 0.8782, 0.4496, 0.8531, 0.4544, 0.8885, 0.7117, 0.5978, 0.6898, 0.6575, 0.5787, 0.6304, 0.7292, 0.6489, 0.7482, 0.6854, 0.7721, 0.6249, 0.5787, 0.6304, 0.5707, 0.558, 0.7117, 0.5978, 0.369, 0.9319, 0.3687, 0.9616, 0.4135, 0.9577, 0.4135, 0.9577, 0.4143, 0.9278, 0.369, 0.9319, 0.4017, 0.8929, 0.369, 0.9319, 0.4143, 0.9278, 0.369, 0.9319, 0.4017, 0.8929, 0.3612, 0.9066, 0.6466, 0.7104, 0.5479, 0.7371, 0.5763, 0.6963, 0.5479, 0.7371, 0.5999, 0.7677, 0.5525, 0.7834, 0.7013, 0.7269, 0.6582, 0.7105, 0.6466, 0.7472, 0.5999, 0.7677, 0.5479, 0.7371, 0.6466, 0.7104, 0.7013, 0.7269, 0.6974, 0.7023, 0.6582, 0.7105, 0.7482, 0.6854, 0.6974, 0.7023, 0.7013, 0.7269, 0.7439, 0.5546, 0.713, 0.6382, 0.7721, 0.6249, 0.7292, 0.6489, 0.7721, 0.6249, 0.713, 0.6382, 0.6778, 0.798, 0.7239, 0.7949, 0.6883, 0.8281, 0.7857, 0.5427, 0.786, 0.6801, 0.8421, 0.6577, 0.6883, 0.8281, 0.7438, 0.8242, 0.7389, 0.8392, 0.6747, 0.7713, 0.7194, 0.7261, 0.7239, 0.7949, 0.7239, 0.7949, 0.6778, 0.798, 0.6747, 0.7713, 0.6308, 0.7877, 0.6747, 0.7713, 0.6778, 0.798, 0.6778, 0.798, 0.656, 0.8126, 0.6308, 0.7877, 0.7194, 0.7261, 0.7494, 0.7287, 0.7509, 0.7554, 0.7509, 0.7554, 0.7531, 0.7888, 0.7194, 0.7261, 0.8091, 0.7739, 0.786, 0.6801, 0.786, 0.7778, 0.786, 0.6801, 0.8407, 0.7379, 0.8493, 0.694, 0.6778, 0.798, 0.6883, 0.8281, 0.656, 0.8126, 0.7239, 0.7949, 0.7194, 0.7261, 0.7531, 0.7888, 0.786, 0.6801, 0.8493, 0.694, 0.8421, 0.6577, 0.7239, 0.7949, 0.7531, 0.7888, 0.7438, 0.8242, 0.8407, 0.7379, 0.786, 0.6801, 0.8091, 0.7739, 0.1667, 0.09119, 0.1228, 0.1333, 0.1066, 0.09927, 0.06781, 0.09701, 0.1066, 0.09927, 0.1035, 0.1579, 0.5304, 0.8332, 0.6022, 0.8671, 0.6117, 0.8236, 0.2106, 0.1484, 0.2075, 0.1075, 0.2261, 0.1547, 0.6697, 0.2572, 0.7125, 0.1672, 0.7503, 0.2336, 0.01417, 0.08493, 0.06799, 0.06482, 0.06781, 0.09701, 0.1228, 0.1333, 0.1667, 0.09119, 0.163, 0.1291, 0.8659, 0.2814, 0.925, 0.221, 0.8603, 0.2245, 0.1228, 0.1333, 0.1035, 0.1579, 0.1066, 0.09927, 0.4143, 0.9278, 0.4614, 0.9272, 0.4544, 0.8885, 0.1948, 0.324, 0.197, 0.3485, 0.035, 0.3488, 0.9654, 0.2776, 0.993, 0.2824, 0.9722, 0.2462, 0.9876, 0.2279, 0.9722, 0.2462, 0.993, 0.2824, 0.8936, 0.3284, 0.9813, 0.2936, 0.9654, 0.2776, 0.7886, 0.3015, 0.8078, 0.2549, 0.7581, 0.2469, 0.2106, 0.1484, 0.2261, 0.1547, 0.2155, 0.1732, 0.7607, 0.2064, 0.8603, 0.2245, 0.856, 0.1499, 0.9222, 0.1623, 0.856, 0.1499, 0.8603, 0.2245, 0.8603, 0.2245, 0.925, 0.221, 0.9222, 0.1623, 0.9633, 0.175, 0.9222, 0.1623, 0.925, 0.221, 0.925, 0.221, 0.9722, 0.2462, 0.9876, 0.2279, 0.2239, 0.2006, 0.2155, 0.1732, 0.2318, 0.1719, 0.8659, 0.2814, 0.8936, 0.3284, 0.9165, 0.2795, 0.4851, 0.9126, 0.5203, 0.9132, 0.5194, 0.8782, 0.8659, 0.2814, 0.7886, 0.3015, 0.8936, 0.3284, 0.8659, 0.2814, 0.9165, 0.2795, 0.925, 0.221, 0.8603, 0.2245, 0.7607, 0.2064, 0.8078, 0.2549, 0.163, 0.1291, 0.2075, 0.1075, 0.2106, 0.1484, 0.8078, 0.2549, 0.7886, 0.3015, 0.8659, 0.2814, 0.8659, 0.2814, 0.8603, 0.2245, 0.8078, 0.2549, 0.6559, 0.8657, 0.7101, 0.8879, 0.7246, 0.8559, 0.1667, 0.09119, 0.1066, 0.09927, 0.107, 0.0703, 0.9227, 0.6106, 0.8788, 0.6593, 0.8872, 0.586, 0.09548, 0.189, 0.07097, 0.1913, 0.1035, 0.1579, 0.1946, 0.2924, 0.03956, 0.2979, 0.1953, 0.2709, 0.5712, 0.1857, 0.5785, 0.2507, 0.5392, 0.2082, 0.8675, 0.8929, 0.803, 0.8945, 0.8653, 0.9148, 0.6697, 0.2572, 0.619, 0.2654, 0.7125, 0.1672, 0.07115, 0.2302, 0.1015, 0.2182, 0.1067, 0.2787, 0.9203, 0.6557, 0.8788, 0.6593, 0.9227, 0.6106, 0.5712, 0.1857, 0.6563, 0.1542, 0.5785, 0.2507, 0.619, 0.2654, 0.5785, 0.2507, 0.6563, 0.1542, 0.7125, 0.1672, 0.619, 0.2654, 0.6563, 0.1542, 0.8788, 0.6593, 0.8999, 0.7025, 0.8702, 0.763, 0.6697, 0.2837, 0.6129, 0.2867, 0.619, 0.2654, 0.619, 0.2654, 0.6697, 0.2572, 0.6697, 0.2837, 0.7503, 0.2336, 0.6697, 0.2837, 0.6697, 0.2572, 0.5392, 0.2082, 0.5785, 0.2507, 0.5527, 0.2469, 0.6129, 0.2867, 0.573, 0.2741, 0.5785, 0.2507, 0.5785, 0.2507, 0.619, 0.2654, 0.6129, 0.2867, 0.9165, 0.2795, 0.8936, 0.3284, 0.9654, 0.2776, 0.9165, 0.2795, 0.9654, 0.2776, 0.9722, 0.2462, 0.9428, 0.9396, 0.9794, 0.9178, 0.9313, 0.933, 0.03956, 0.2979, 0.04393, 0.2848, 0.1067, 0.2787, 0.9459, 0.6713, 0.9368, 0.6454, 0.9563, 0.635, 0.03956, 0.2979, 0.1946, 0.2924, 0.03726, 0.3282, 0.2892, 0.2121, 0.3292, 0.2093, 0.3283, 0.2366, 0.03726, 0.3282, 0.1946, 0.2924, 0.1948, 0.324, 0.9501, 0.9769, 0.9794, 0.9178, 0.9503, 0.961, 0.03726, 0.3282, 0.1948, 0.324, 0.035, 0.3488, 0.9436, 0.7072, 0.9459, 0.6713, 0.9697, 0.6715, 0.01272, 0.2162, 0.04577, 0.2338, 0.01344, 0.2347, 0.9685, 0.7141, 0.9436, 0.7072, 0.9697, 0.6715, 0.9545, 0.7431, 0.9436, 0.7072, 0.9685, 0.7141, 0.01348, 0.1979, 0.07097, 0.1913, 0.0456, 0.2103, 0.2823, 0.2547, 0.2892, 0.2121, 0.3283, 0.2366, 0.9545, 0.7431, 0.9325, 0.7252, 0.9436, 0.7072, 0.01235, 0.1867, 0.01016, 0.1763, 0.1035, 0.1579, 0.01272, 0.2162, 0.0456, 0.2103, 0.04577, 0.2338, 0.01235, 0.1867, 0.07097, 0.1913, 0.01348, 0.1979, 0.07097, 0.1913, 0.01235, 0.1867, 0.1035, 0.1579, 0.2828, 0.2873, 0.2823, 0.2547, 0.3235, 0.2976, 0.01348, 0.1979, 0.0456, 0.2103, 0.01272, 0.2162, 0.3283, 0.2366, 0.5169, 0.2226, 0.5224, 0.2574, 0.4544, 0.8885, 0.4614, 0.9272, 0.4851, 0.9126, 0.2903, 0.1806, 0.3265, 0.1765, 0.3292, 0.2093, 0.3292, 0.2093, 0.2892, 0.2121, 0.2903, 0.1806, 0.2483, 0.2151, 0.2903, 0.1806, 0.2892, 0.2121, 0.2892, 0.2121, 0.2612, 0.2354, 0.2483, 0.2151, 0.2343, 0.2461, 0.2483, 0.2151, 0.2612, 0.2354, 0.2612, 0.2354, 0.2511, 0.2669, 0.2343, 0.2461, 0.2511, 0.2669, 0.2612, 0.2354, 0.2823, 0.2547, 0.4614, 0.9272, 0.4143, 0.9278, 0.4511, 0.9581, 0.3235, 0.2976, 0.5224, 0.2574, 0.523, 0.3019, 0.5224, 0.2574, 0.3235, 0.2976, 0.3262, 0.2632, 0.3262, 0.2632, 0.3283, 0.2366, 0.5224, 0.2574, 0.2823, 0.2547, 0.3262, 0.2632, 0.3235, 0.2976, 0.2823, 0.2547, 0.3283, 0.2366, 0.3262, 0.2632, 0.3283, 0.2366, 0.3292, 0.2093, 0.5169, 0.2226, 0.2828, 0.2873, 0.2511, 0.2669, 0.2823, 0.2547, 0.2612, 0.2354, 0.2892, 0.2121, 0.2823, 0.2547, 0.1567, 0.1789, 0.2155, 0.1732, 0.2239, 0.2006, 0.2155, 0.1732, 0.2261, 0.1547, 0.2318, 0.1719, 0.4975, 0.183, 0.3292, 0.2093, 0.3265, 0.1765, 0.09548, 0.189, 0.1567, 0.1789, 0.2239, 0.2006, 0.5194, 0.8782, 0.5304, 0.8332, 0.4496, 0.8531, 0.4851, 0.9126, 0.5194, 0.8782, 0.4544, 0.8885, 0.7115, 0.3343, 0.7401, 0.3129, 0.7339, 0.3369, 0.1385, 0.6449, 0.02883, 0.5891, 0.1835, 0.6116, 0.7455, 0.3973, 0.7811, 0.3923, 0.7817, 0.406, 0.1202, 0.6566, 0.1078, 0.6797, 0.01818, 0.6446, 0.02883, 0.5891, 0.1202, 0.6566, 0.01818, 0.6446, 0.7339, 0.3369, 0.7261, 0.3747, 0.7115, 0.3343, 0.7455, 0.3973, 0.7261, 0.3747, 0.7497, 0.3748, 0.1736, 0.7685, 0.1793, 0.8051, 0.1496, 0.7822, 0.5073, 0.5548, 0.5085, 0.5079, 0.5318, 0.5166, 0.5073, 0.5548, 0.5318, 0.5166, 0.5493, 0.5492, 0.8681, 0.4104, 0.8279, 0.3962, 0.8271, 0.4776, 0.5946, 0.4345, 0.6124, 0.3701, 0.6732, 0.4548, 0.6124, 0.3701, 0.5946, 0.4345, 0.5358, 0.3284, 0.7585, 0.4798, 0.7126, 0.406, 0.7284, 0.5179, 0.7585, 0.4798, 0.7284, 0.5179, 0.7766, 0.5525, 0.6467, 0.3938, 0.7126, 0.406, 0.636, 0.36, 0.7126, 0.406, 0.697, 0.4342, 0.7284, 0.5179, 0.697, 0.4342, 0.7126, 0.406, 0.6467, 0.3938, 0.7439, 0.5546, 0.7721, 0.6249, 0.7766, 0.5525, 0.7439, 0.5546, 0.7766, 0.5525, 0.7284, 0.5179, 0.8613, 0.5024, 0.8271, 0.4776, 0.7857, 0.5427, 0.8681, 0.4104, 0.8271, 0.4776, 0.8613, 0.5024, 0.767, 0.8392, 0.7495, 0.8458, 0.7731, 0.8479, 0.9631, 0.8812, 0.934, 0.8272, 0.9162, 0.8532, 0.9995, 0.7512, 0.934, 0.8272, 0.9685, 0.8242, 0.8636, 0.8271, 0.8611, 0.8147, 0.8071, 0.8248, 0.8611, 0.8147, 0.8636, 0.8271, 0.934, 0.8272, 0.8642, 0.8416, 0.934, 0.8272, 0.8636, 0.8271, 0.934, 0.8272, 0.8642, 0.8416, 0.9162, 0.8532, 0.8091, 0.8325, 0.8071, 0.8248, 0.7495, 0.8458, 0.7495, 0.8458, 0.767, 0.8392, 0.8091, 0.8325, 0.8098, 0.8415, 0.8091, 0.8325, 0.767, 0.8392, 0.767, 0.8392, 0.7731, 0.8479, 0.8098, 0.8415, 0.8091, 0.8325, 0.8098, 0.8415, 0.8642, 0.8416, 0.934, 0.8272, 0.9423, 0.802, 0.8611, 0.8147, 0.8071, 0.8248, 0.8091, 0.8325, 0.8636, 0.8271, 0.8642, 0.8416, 0.8636, 0.8271, 0.8091, 0.8325, 0.6337, 0.5175, 0.5707, 0.558, 0.534, 0.4982, 0.6337, 0.5175, 0.534, 0.4982, 0.5946, 0.4345, 0.1496, 0.7822, 0.1793, 0.8051, 0.147, 0.8056, 0.7455, 0.3973, 0.7497, 0.3748, 0.7811, 0.3923, 0.9554, 0.8879, 0.9313, 0.933, 0.9794, 0.9178, 0.02883, 0.5891, 0.2016, 0.5774, 0.1835, 0.6116, 0.8158, 0.3185, 0.8392, 0.366, 0.8154, 0.375, 0.8158, 0.3185, 0.839, 0.3266, 0.8392, 0.366, 0.8392, 0.366, 0.839, 0.3266, 0.8506, 0.346, 0.9413, 0.5345, 0.9946, 0.4857, 0.9949, 0.5345, 0.9413, 0.5345, 0.941, 0.4857, 0.9946, 0.4857, 0.941, 0.4857, 0.9948, 0.4343, 0.9946, 0.4857, 0.941, 0.4857, 0.9412, 0.4343, 0.9948, 0.4343, 0.9412, 0.4343, 0.9949, 0.3836, 0.9948, 0.4343, 0.9412, 0.4343, 0.9413, 0.3836, 0.9949, 0.3836, 0.9413, 0.3836, 0.9951, 0.3363, 0.9949, 0.3836, 0.9413, 0.3836, 0.9408, 0.3369, 0.9951, 0.3363, 0.8095, 0.3944, 0.7955, 0.3995, 0.7968, 0.3738, 0.8095, 0.3944, 0.7968, 0.3738, 0.8098, 0.381, 0.8834, 0.4819, 0.9289, 0.4565, 0.928, 0.4822, 0.8834, 0.4819, 0.8834, 0.4565, 0.9289, 0.4565, 0.8834, 0.4565, 0.9289, 0.4304, 0.9289, 0.4565, 0.8834, 0.4565, 0.8834, 0.4306, 0.9289, 0.4304, 0.8834, 0.4306, 0.929, 0.4034, 0.9289, 0.4304, 0.8834, 0.4306, 0.8834, 0.4044, 0.929, 0.4034, 0.3949, 0.672, 0.3421, 0.6946, 0.3341, 0.6694, 0.6163, 0.9719, 0.6246, 0.9204, 0.6911, 0.9226, 0.6911, 0.9226, 0.6939, 0.9716, 0.6163, 0.9719, 0.5273, 0.9535, 0.5383, 0.9054, 0.5513, 0.9125, 0.5513, 0.9125, 0.5381, 0.9615, 0.5273, 0.9535, 0.5548, 0.9003, 0.6248, 0.904, 0.6246, 0.9204, 0.6246, 0.9204, 0.5513, 0.9125, 0.5548, 0.9003, 0.7024, 0.9218, 0.706, 0.9692, 0.6939, 0.9716, 0.6939, 0.9716, 0.6911, 0.9226, 0.7024, 0.9218, 0.6248, 0.904, 0.6903, 0.9086, 0.6911, 0.9226, 0.6911, 0.9226, 0.6246, 0.9204, 0.6248, 0.904, 0.9991, 0.1032, 0.9971, 0.1432, 0.8353, 0.1331, 0.8353, 0.1331, 0.8351, 0.1046, 0.9991, 0.1032, 0.8351, 0.1046, 0.8353, 0.1331, 0.6855, 0.1312, 0.6855, 0.1312, 0.6859, 0.1021, 0.8351, 0.1046, 0.6859, 0.1021, 0.6855, 0.1312, 0.5289, 0.1303, 0.5289, 0.1303, 0.5306, 0.09711, 0.6859, 0.1021, 0.5306, 0.09711, 0.5289, 0.1303, 0.3705, 0.1264, 0.3705, 0.1264, 0.371, 0.09595, 0.5306, 0.09711, 0.371, 0.09595, 0.3705, 0.1264, 0.2209, 0.1203, 0.2209, 0.1203, 0.2502, 0.09208, 0.371, 0.09595, 0.9863, 0.07486, 0.8339, 0.07358, 0.8349, 0.04487, 0.8349, 0.04487, 0.9829, 0.04386, 0.9863, 0.07486, 0.8339, 0.07358, 0.6851, 0.07311, 0.686, 0.04203, 0.686, 0.04203, 0.8349, 0.04487, 0.8339, 0.07358, 0.6851, 0.07311, 0.5298, 0.06604, 0.531, 0.03962, 0.531, 0.03962, 0.686, 0.04203, 0.6851, 0.07311, 0.5298, 0.06604, 0.3705, 0.06715, 0.3716, 0.03827, 0.3716, 0.03827, 0.531, 0.03962, 0.5298, 0.06604, 0.3705, 0.06715, 0.2575, 0.05812, 0.2331, 0.0387, 0.2331, 0.0387, 0.3716, 0.03827, 0.3705, 0.06715, 0.9991, 0.1032, 0.8351, 0.1046, 0.8339, 0.07358, 0.8339, 0.07358, 0.9863, 0.07486, 0.9991, 0.1032, 0.8351, 0.1046, 0.6859, 0.1021, 0.6851, 0.07311, 0.6851, 0.07311, 0.8339, 0.07358, 0.8351, 0.1046, 0.6859, 0.1021, 0.5306, 0.09711, 0.5298, 0.06604, 0.5298, 0.06604, 0.6851, 0.07311, 0.6859, 0.1021, 0.5306, 0.09711, 0.371, 0.09595, 0.3705, 0.06715, 0.3705, 0.06715, 0.5298, 0.06604, 0.5306, 0.09711, 0.371, 0.09595, 0.2502, 0.09208, 0.2575, 0.05812, 0.2575, 0.05812, 0.3705, 0.06715, 0.371, 0.09595, 0.214, 0.005424, 0.3722, 0.009827, 0.3716, 0.03827, 0.3716, 0.03827, 0.2331, 0.0387, 0.214, 0.005424, 0.3722, 0.009827, 0.5307, 0.01373, 0.531, 0.03962, 0.531, 0.03962, 0.3716, 0.03827, 0.3722, 0.009827, 0.5307, 0.01373, 0.6854, 0.01585, 0.686, 0.04203, 0.686, 0.04203, 0.531, 0.03962, 0.5307, 0.01373, 0.6854, 0.01585, 0.8352, 0.01547, 0.8349, 0.04487, 0.8349, 0.04487, 0.686, 0.04203, 0.6854, 0.01585, 0.8352, 0.01547, 0.9938, 0.01391, 0.9829, 0.04386, 0.9829, 0.04386, 0.8349, 0.04487, 0.8352, 0.01547, 0.9991, 0.1032, 0.9971, 0.1432, 0.8353, 0.1331, 0.8353, 0.1331, 0.8351, 0.1046, 0.9991, 0.1032, 0.8351, 0.1046, 0.8353, 0.1331, 0.6855, 0.1312, 0.6855, 0.1312, 0.6859, 0.1021, 0.8351, 0.1046, 0.6859, 0.1021, 0.6855, 0.1312, 0.5289, 0.1303, 0.5289, 0.1303, 0.5306, 0.09711, 0.6859, 0.1021, 0.5306, 0.09711, 0.5289, 0.1303, 0.3705, 0.1264, 0.3705, 0.1264, 0.371, 0.09595, 0.5306, 0.09711, 0.371, 0.09595, 0.3705, 0.1264, 0.2209, 0.1203, 0.2209, 0.1203, 0.2502, 0.09208, 0.371, 0.09595, 0.9864, 0.07513, 0.8339, 0.07358, 0.8349, 0.04487, 0.8349, 0.04487, 0.9829, 0.04386, 0.9864, 0.07513, 0.8339, 0.07358, 0.6851, 0.07311, 0.686, 0.04203, 0.686, 0.04203, 0.8349, 0.04487, 0.8339, 0.07358, 0.6851, 0.07311, 0.5298, 0.06604, 0.531, 0.03962, 0.531, 0.03962, 0.686, 0.04203, 0.6851, 0.07311, 0.5298, 0.06604, 0.3705, 0.06715, 0.3716, 0.03827, 0.3716, 0.03827, 0.531, 0.03962, 0.5298, 0.06604, 0.3705, 0.06715, 0.2575, 0.05812, 0.2331, 0.0387, 0.2331, 0.0387, 0.3716, 0.03827, 0.3705, 0.06715, 0.9991, 0.1032, 0.8351, 0.1046, 0.8339, 0.07358, 0.8339, 0.07358, 0.9864, 0.07513, 0.9991, 0.1032, 0.8351, 0.1046, 0.6859, 0.1021, 0.6851, 0.07311, 0.6851, 0.07311, 0.8339, 0.07358, 0.8351, 0.1046, 0.6859, 0.1021, 0.5306, 0.09711, 0.5298, 0.06604, 0.5298, 0.06604, 0.6851, 0.07311, 0.6859, 0.1021, 0.5306, 0.09711, 0.371, 0.09595, 0.3705, 0.06715, 0.3705, 0.06715, 0.5298, 0.06604, 0.5306, 0.09711, 0.371, 0.09595, 0.2502, 0.09208, 0.2575, 0.05812, 0.2575, 0.05812, 0.3705, 0.06715, 0.371, 0.09595, 0.214, 0.005424, 0.3722, 0.009827, 0.3716, 0.03827, 0.3716, 0.03827, 0.2331, 0.0387, 0.214, 0.005424, 0.3722, 0.009827, 0.5307, 0.01373, 0.531, 0.03962, 0.531, 0.03962, 0.3716, 0.03827, 0.3722, 0.009827, 0.5307, 0.01373, 0.6854, 0.01585, 0.686, 0.04203, 0.686, 0.04203, 0.531, 0.03962, 0.5307, 0.01373, 0.6854, 0.01585, 0.8352, 0.01547, 0.8349, 0.04487, 0.8349, 0.04487, 0.686, 0.04203, 0.6854, 0.01585, 0.8352, 0.01547, 0.9938, 0.01391, 0.9829, 0.04386, 0.9829, 0.04386, 0.8349, 0.04487, 0.8352, 0.01547, 0.9991, 0.1032, 0.9971, 0.1432, 0.8353, 0.1331, 0.8353, 0.1331, 0.8351, 0.1046, 0.9991, 0.1032, 0.8351, 0.1046, 0.8353, 0.1331, 0.6855, 0.1312, 0.6855, 0.1312, 0.6859, 0.1021, 0.8351, 0.1046, 0.6859, 0.1021, 0.6855, 0.1312, 0.5289, 0.1303, 0.5289, 0.1303, 0.5306, 0.09711, 0.6859, 0.1021, 0.5306, 0.09711, 0.5289, 0.1303, 0.3705, 0.1264, 0.3705, 0.1264, 0.371, 0.09595, 0.5306, 0.09711, 0.371, 0.09595, 0.3705, 0.1264, 0.2209, 0.1203, 0.2209, 0.1203, 0.2502, 0.09208, 0.371, 0.09595, 0.9866, 0.07487, 0.8339, 0.07358, 0.8349, 0.04487, 0.8349, 0.04487, 0.9829, 0.04386, 0.9866, 0.07487, 0.8339, 0.07358, 0.6851, 0.07311, 0.686, 0.04203, 0.686, 0.04203, 0.8349, 0.04487, 0.8339, 0.07358, 0.6851, 0.07311, 0.5298, 0.06604, 0.531, 0.03962, 0.531, 0.03962, 0.686, 0.04203, 0.6851, 0.07311, 0.5298, 0.06604, 0.3705, 0.06715, 0.3716, 0.03827, 0.3716, 0.03827, 0.531, 0.03962, 0.5298, 0.06604, 0.3705, 0.06715, 0.2575, 0.05812, 0.2331, 0.0387, 0.2331, 0.0387, 0.3716, 0.03827, 0.3705, 0.06715, 0.9991, 0.1032, 0.8351, 0.1046, 0.8339, 0.07358, 0.8339, 0.07358, 0.9866, 0.07487, 0.9991, 0.1032, 0.8351, 0.1046, 0.6859, 0.1021, 0.6851, 0.07311, 0.6851, 0.07311, 0.8339, 0.07358, 0.8351, 0.1046, 0.6859, 0.1021, 0.5306, 0.09711, 0.5298, 0.06604, 0.5298, 0.06604, 0.6851, 0.07311, 0.6859, 0.1021, 0.5306, 0.09711, 0.371, 0.09595, 0.3705, 0.06715, 0.3705, 0.06715, 0.5298, 0.06604, 0.5306, 0.09711, 0.371, 0.09595, 0.2502, 0.09208, 0.2575, 0.05812, 0.2575, 0.05812, 0.3705, 0.06715, 0.371, 0.09595, 0.214, 0.005424, 0.3722, 0.009827, 0.3716, 0.03827, 0.3716, 0.03827, 0.2331, 0.0387, 0.214, 0.005424, 0.3722, 0.009827, 0.5307, 0.01373, 0.531, 0.03962, 0.531, 0.03962, 0.3716, 0.03827, 0.3722, 0.009827, 0.5307, 0.01373, 0.6854, 0.01585, 0.686, 0.04203, 0.686, 0.04203, 0.531, 0.03962, 0.5307, 0.01373, 0.6854, 0.01585, 0.8352, 0.01547, 0.8349, 0.04487, 0.8349, 0.04487, 0.686, 0.04203, 0.6854, 0.01585, 0.8352, 0.01547, 0.9938, 0.01391, 0.9829, 0.04386, 0.9829, 0.04386, 0.8349, 0.04487, 0.8352, 0.01547, 0.1447, 0.451, 0.1909, 0.3923, 0.1329, 0.4269, 0.1909, 0.3923, 0.1447, 0.451, 0.2351, 0.4268, 0.2351, 0.4268, 0.3603, 0.4221, 0.2987, 0.3567, 0.2987, 0.3567, 0.1909, 0.3923, 0.2351, 0.4268, 0.4757, 0.4187, 0.5946, 0.4345, 0.5358, 0.3284, 0.4229, 0.3291, 0.3603, 0.4221, 0.4757, 0.4187, 0.9995, 0.7512, 0.934, 0.8272, 0.9423, 0.802, 0.8279, 0.3962, 0.87, 0.3431, 0.8681, 0.4104, 0.1709, 0.6406, 0.1835, 0.6116, 0.1385, 0.6449, 0.02883, 0.5891, 0.1202, 0.6566, 0.1385, 0.6449, 0.1953, 0.2709, 0.1067, 0.2787, 0.03956, 0.2979, 0.9697, 0.6715, 0.9563, 0.635, 0.9459, 0.6713, 0.925, 0.221, 0.9722, 0.2462, 0.9165, 0.2795, 0.4511, 0.9581, 0.4135, 0.9577, 0.4143, 0.9278, 0.6898, 0.6575, 0.5787, 0.6304, 0.5763, 0.6963, 0.7482, 0.6854, 0.6974, 0.7023, 0.7292, 0.6489, 0.02061, 0.7858, 0.1222, 0.7842, 0.0933, 0.7431, 0.0933, 0.7431, 0.02033, 0.727, 0.02061, 0.7858, 0.02061, 0.7858, 0.09415, 0.8437, 0.1222, 0.7842, 0.09415, 0.8437, 0.02061, 0.7858, 0.0209, 0.868, 0.1447, 0.451, 0.2515, 0.4983, 0.2351, 0.4268, 0.2166, 0.537, 0.03337, 0.4966, 0.03279, 0.5349, 0.3087, 0.4731, 0.4064, 0.4708, 0.3603, 0.4221, 0.3087, 0.4731, 0.2351, 0.4268, 0.2515, 0.4983, 0.4064, 0.4708, 0.534, 0.4982, 0.4757, 0.4187, 0.5946, 0.4345, 0.4757, 0.4187, 0.534, 0.4982, 0.6337, 0.5175, 0.7124, 0.5373, 0.6732, 0.4548, 0.6732, 0.4548, 0.5946, 0.4345, 0.6337, 0.5175, 0.03279, 0.5349, 0.2016, 0.5774, 0.2166, 0.537, 0.2016, 0.5774, 0.03279, 0.5349, 0.02883, 0.5891, 0.06781, 0.09701, 0.1066, 0.09927, 0.06799, 0.06482, 0.1067, 0.2787, 0.07115, 0.2302, 0.04393, 0.2848, 0.163, 0.1291, 0.2075, 0.1075, 0.1667, 0.09119, 0.107, 0.0703, 0.06799, 0.06482, 0.1066, 0.09927, 0.5707, 0.558, 0.7117, 0.5978, 0.6337, 0.5175, 0.6898, 0.6575, 0.5763, 0.6963, 0.6466, 0.7104, 0.9685, 0.8242, 0.9631, 0.8812, 0.934, 0.8272, 0.7857, 0.5427, 0.8613, 0.5024, 0.8764, 0.5591, 0.6883, 0.8281, 0.7438, 0.8242, 0.7239, 0.7949, 0.7857, 0.5427, 0.8764, 0.5591, 0.8421, 0.6577, 0.9503, 0.961, 0.9428, 0.9396, 0.9794, 0.9178, 0.9794, 0.9178, 0.9986, 0.9379, 0.9775, 0.9548, 0.4143, 0.9278, 0.4017, 0.8929, 0.4544, 0.8885, 0.803, 0.8945, 0.7424, 0.8986, 0.8125, 0.8715, 0.8675, 0.8929, 0.8864, 0.9246, 0.8653, 0.9148, 0.7246, 0.8559, 0.6559, 0.8657, 0.6117, 0.8236, 0.7101, 0.8879, 0.7246, 0.8559, 0.7424, 0.8986, 0.9313, 0.933, 0.8864, 0.9246, 0.9156, 0.8783, 0.9156, 0.8783, 0.9554, 0.8879, 0.9313, 0.933, 0.4496, 0.8531, 0.4544, 0.8885, 0.4017, 0.8929, 0.6022, 0.8671, 0.6117, 0.8236, 0.6559, 0.8657, 0.8788, 0.6593, 0.8999, 0.7025, 0.9203, 0.6557, 0.8125, 0.8715, 0.8675, 0.8929, 0.803, 0.8945, 0.3603, 0.4221, 0.2351, 0.4268, 0.3087, 0.4731, 0.8125, 0.8715, 0.7424, 0.8986, 0.7246, 0.8559, 0.2015, 0.6698, 0.3341, 0.6694, 0.3257, 0.6347, 0.3257, 0.6347, 0.2008, 0.6344, 0.2015, 0.6698, 0.3341, 0.6694, 0.4331, 0.5973, 0.4289, 0.5396, 0.4289, 0.5396, 0.3257, 0.6347, 0.3341, 0.6694, 0.4289, 0.5396, 0.5073, 0.5548, 0.5085, 0.5079, 0.5073, 0.5548, 0.4289, 0.5396, 0.4331, 0.5973, 0.2007, 0.7504, 0.2865, 0.7124, 0.2011, 0.7115, 0.2865, 0.7124, 0.2007, 0.7504, 0.2864, 0.7515, 0.6163, 0.9719, 0.6246, 0.9204, 0.5513, 0.9125, 0.5513, 0.9125, 0.5381, 0.9615, 0.6163, 0.9719, 0.4228, 0.7021, 0.4616, 0.6339, 0.3949, 0.672, 0.4616, 0.6339, 0.4228, 0.7021, 0.4843, 0.6575, 0.5456, 0.5997, 0.5226, 0.5799, 0.4843, 0.6575, 0.4616, 0.6339, 0.4843, 0.6575, 0.5226, 0.5799, 0.2015, 0.6698, 0.2865, 0.7124, 0.3341, 0.6694, 0.2865, 0.7124, 0.2015, 0.6698, 0.2011, 0.7115, 0.3421, 0.6946, 0.3341, 0.6694, 0.2865, 0.7124, 0.3341, 0.6694, 0.4616, 0.6339, 0.4331, 0.5973, 0.4616, 0.6339, 0.3341, 0.6694, 0.3949, 0.672, 0.4331, 0.5973, 0.5226, 0.5799, 0.5073, 0.5548, 0.5226, 0.5799, 0.4331, 0.5973, 0.4616, 0.6339, 0.5226, 0.5799, 0.5456, 0.5997, 0.5493, 0.5492, 0.5493, 0.5492, 0.5073, 0.5548, 0.5226, 0.5799, 0.5304, 0.8332, 0.6022, 0.8671, 0.5455, 0.8735, 0.5169, 0.2226, 0.4975, 0.183, 0.3292, 0.2093, 0.5455, 0.8735, 0.5194, 0.8782, 0.5304, 0.8332, 0.7124, 0.5373, 0.6337, 0.5175, 0.7117, 0.5978, 0.8675, 0.8929, 0.9156, 0.8783, 0.8864, 0.9246, 0.2515, 0.4983, 0.1447, 0.451, 0.2166, 0.537, 0.03337, 0.4966, 0.2166, 0.537, 0.1447, 0.451, 0.1447, 0.451, 0.03265, 0.4401, 0.03337, 0.4966, 0.1329, 0.4269, 0.03265, 0.4401, 0.1447, 0.451, 0.4757, 0.4187, 0.5358, 0.3284, 0.4229, 0.3291, 0.4757, 0.4187, 0.3603, 0.4221, 0.4064, 0.4708, 0.4229, 0.3291, 0.2987, 0.3567, 0.3603, 0.4221, 0.9794, 0.9178, 0.9775, 0.9548, 0.9501, 0.9769, 0.9775, 0.9548, 0.9683, 0.9811, 0.9501, 0.9769, 0.7261, 0.3747, 0.7497, 0.3748, 0.7339, 0.3369, 0.09248, 0.9192, 0.09479, 0.9484, 0.008962, 0.9417, 0.008962, 0.9417, 0.005203, 0.9232, 0.09248, 0.9192, 0.008962, 0.9417, 0.09696, 0.9789, 0.007646, 0.979, 0.09696, 0.9789, 0.008962, 0.9417, 0.09479, 0.9484, 0.1793, 0.8051, 0.2595, 0.7658, 0.1736, 0.7685, 0.2595, 0.7658, 0.1793, 0.8051, 0.2638, 0.8016, 0.09479, 0.9484, 0.1964, 0.9764, 0.09696, 0.9789, 0.1964, 0.9764, 0.09479, 0.9484, 0.1962, 0.9484, 0.09248, 0.9192, 0.1962, 0.9484, 0.09479, 0.9484, 0.1962, 0.9484, 0.09248, 0.9192, 0.1967, 0.9256, 0.2638, 0.8016, 0.364, 0.7673, 0.2595, 0.7658, 0.364, 0.7673, 0.2638, 0.8016, 0.3646, 0.7979, 0.1962, 0.9484, 0.2868, 0.9699, 0.1964, 0.9764, 0.2868, 0.9699, 0.1962, 0.9484, 0.2829, 0.9419, 0.1967, 0.9256, 0.2829, 0.9419, 0.1962, 0.9484, 0.2829, 0.9419, 0.1967, 0.9256, 0.2677, 0.9193, 0.3646, 0.7979, 0.4426, 0.7657, 0.364, 0.7673, 0.4426, 0.7657, 0.3646, 0.7979, 0.4449, 0.8017, 0.2829, 0.9419, 0.2677, 0.9193, 0.2954, 0.9191, 0.4449, 0.8017, 0.4873, 0.7637, 0.4426, 0.7657, 0.4873, 0.7637, 0.4449, 0.8017, 0.4956, 0.798, 0.2829, 0.9419, 0.3687, 0.9616, 0.2868, 0.9699, 0.3687, 0.9616, 0.2829, 0.9419, 0.369, 0.9319, 0.2954, 0.9191, 0.369, 0.9319, 0.2829, 0.9419, 0.369, 0.9319, 0.2954, 0.9191, 0.3612, 0.9066, 0.4956, 0.798, 0.5479, 0.7371, 0.4873, 0.7637, 0.5479, 0.7371, 0.4956, 0.798, 0.5525, 0.7834, 0.5194, 0.8782, 0.4544, 0.8885, 0.4496, 0.8531, 0.7117, 0.5978, 0.5787, 0.6304, 0.6898, 0.6575, 0.7292, 0.6489, 0.7721, 0.6249, 0.7482, 0.6854, 0.5787, 0.6304, 0.7117, 0.5978, 0.5707, 0.558, 0.369, 0.9319, 0.4135, 0.9577, 0.3687, 0.9616, 0.4135, 0.9577, 0.369, 0.9319, 0.4143, 0.9278, 0.4017, 0.8929, 0.4143, 0.9278, 0.369, 0.9319, 0.369, 0.9319, 0.3612, 0.9066, 0.4017, 0.8929, 0.6466, 0.7104, 0.5763, 0.6963, 0.5479, 0.7371, 0.5479, 0.7371, 0.5525, 0.7834, 0.5999, 0.7677, 0.7013, 0.7269, 0.6466, 0.7472, 0.6582, 0.7105, 0.5999, 0.7677, 0.6466, 0.7104, 0.5479, 0.7371, 0.7013, 0.7269, 0.6582, 0.7105, 0.6974, 0.7023, 0.7482, 0.6854, 0.7013, 0.7269, 0.6974, 0.7023, 0.7439, 0.5546, 0.7721, 0.6249, 0.713, 0.6382, 0.7292, 0.6489, 0.713, 0.6382, 0.7721, 0.6249, 0.6778, 0.798, 0.6883, 0.8281, 0.7239, 0.7949, 0.7857, 0.5427, 0.8421, 0.6577, 0.786, 0.6801, 0.6883, 0.8281, 0.7389, 0.8392, 0.7438, 0.8242, 0.6747, 0.7713, 0.7239, 0.7949, 0.7194, 0.7261, 0.7239, 0.7949, 0.6747, 0.7713, 0.6778, 0.798, 0.6308, 0.7877, 0.6778, 0.798, 0.6747, 0.7713, 0.6778, 0.798, 0.6308, 0.7877, 0.656, 0.8126, 0.7194, 0.7261, 0.7509, 0.7554, 0.7494, 0.7287, 0.7509, 0.7554, 0.7194, 0.7261, 0.7531, 0.7888, 0.8091, 0.7739, 0.786, 0.7778, 0.786, 0.6801, 0.786, 0.6801, 0.8493, 0.694, 0.8407, 0.7379, 0.6778, 0.798, 0.656, 0.8126, 0.6883, 0.8281, 0.7239, 0.7949, 0.7531, 0.7888, 0.7194, 0.7261, 0.786, 0.6801, 0.8421, 0.6577, 0.8493, 0.694, 0.7239, 0.7949, 0.7438, 0.8242, 0.7531, 0.7888, 0.8407, 0.7379, 0.8091, 0.7739, 0.786, 0.6801, 0.1667, 0.09119, 0.1066, 0.09927, 0.1228, 0.1333, 0.06781, 0.09701, 0.1035, 0.1579, 0.1066, 0.09927, 0.5304, 0.8332, 0.6117, 0.8236, 0.6022, 0.8671, 0.2106, 0.1484, 0.2261, 0.1547, 0.2075, 0.1075, 0.6697, 0.2572, 0.7503, 0.2336, 0.7125, 0.1672, 0.01417, 0.08493, 0.06781, 0.09701, 0.06799, 0.06482, 0.1228, 0.1333, 0.163, 0.1291, 0.1667, 0.09119, 0.8659, 0.2814, 0.8603, 0.2245, 0.925, 0.221, 0.1228, 0.1333, 0.1066, 0.09927, 0.1035, 0.1579, 0.4143, 0.9278, 0.4544, 0.8885, 0.4614, 0.9272, 0.1948, 0.324, 0.035, 0.3488, 0.197, 0.3485, 0.9654, 0.2776, 0.9722, 0.2462, 0.993, 0.2824, 0.9876, 0.2279, 0.993, 0.2824, 0.9722, 0.2462, 0.8936, 0.3284, 0.9654, 0.2776, 0.9813, 0.2936, 0.7886, 0.3015, 0.7581, 0.2469, 0.8078, 0.2549, 0.2106, 0.1484, 0.2155, 0.1732, 0.2261, 0.1547, 0.7607, 0.2064, 0.856, 0.1499, 0.8603, 0.2245, 0.9222, 0.1623, 0.8603, 0.2245, 0.856, 0.1499, 0.8603, 0.2245, 0.9222, 0.1623, 0.925, 0.221, 0.9633, 0.175, 0.925, 0.221, 0.9222, 0.1623, 0.925, 0.221, 0.9876, 0.2279, 0.9722, 0.2462, 0.2239, 0.2006, 0.2318, 0.1719, 0.2155, 0.1732, 0.8659, 0.2814, 0.9165, 0.2795, 0.8936, 0.3284, 0.4851, 0.9126, 0.5194, 0.8782, 0.5203, 0.9132, 0.8659, 0.2814, 0.8936, 0.3284, 0.7886, 0.3015, 0.8659, 0.2814, 0.925, 0.221, 0.9165, 0.2795, 0.8603, 0.2245, 0.8078, 0.2549, 0.7607, 0.2064, 0.163, 0.1291, 0.2106, 0.1484, 0.2075, 0.1075, 0.8078, 0.2549, 0.8659, 0.2814, 0.7886, 0.3015, 0.8659, 0.2814, 0.8078, 0.2549, 0.8603, 0.2245, 0.6559, 0.8657, 0.7246, 0.8559, 0.7101, 0.8879, 0.1667, 0.09119, 0.107, 0.0703, 0.1066, 0.09927, 0.9227, 0.6106, 0.8872, 0.586, 0.8788, 0.6593, 0.09548, 0.189, 0.1035, 0.1579, 0.07097, 0.1913, 0.1946, 0.2924, 0.1953, 0.2709, 0.03956, 0.2979, 0.5712, 0.1857, 0.5392, 0.2082, 0.5785, 0.2507, 0.8675, 0.8929, 0.8653, 0.9148, 0.803, 0.8945, 0.6697, 0.2572, 0.7125, 0.1672, 0.619, 0.2654, 0.07115, 0.2302, 0.1067, 0.2787, 0.1015, 0.2182, 0.9203, 0.6557, 0.9227, 0.6106, 0.8788, 0.6593, 0.5712, 0.1857, 0.5785, 0.2507, 0.6563, 0.1542, 0.619, 0.2654, 0.6563, 0.1542, 0.5785, 0.2507, 0.7125, 0.1672, 0.6563, 0.1542, 0.619, 0.2654, 0.8788, 0.6593, 0.8702, 0.763, 0.8999, 0.7025, 0.6697, 0.2837, 0.619, 0.2654, 0.6129, 0.2867, 0.619, 0.2654, 0.6697, 0.2837, 0.6697, 0.2572, 0.7503, 0.2336, 0.6697, 0.2572, 0.6697, 0.2837, 0.5392, 0.2082, 0.5527, 0.2469, 0.5785, 0.2507, 0.6129, 0.2867, 0.5785, 0.2507, 0.573, 0.2741, 0.5785, 0.2507, 0.6129, 0.2867, 0.619, 0.2654, 0.9165, 0.2795, 0.9654, 0.2776, 0.8936, 0.3284, 0.9165, 0.2795, 0.9722, 0.2462, 0.9654, 0.2776, 0.9428, 0.9396, 0.9313, 0.933, 0.9794, 0.9178, 0.03956, 0.2979, 0.1067, 0.2787, 0.04393, 0.2848, 0.9459, 0.6713, 0.9563, 0.635, 0.9368, 0.6454, 0.03956, 0.2979, 0.03726, 0.3282, 0.1946, 0.2924, 0.2892, 0.2121, 0.3283, 0.2366, 0.3292, 0.2093, 0.03726, 0.3282, 0.1948, 0.324, 0.1946, 0.2924, 0.9501, 0.9769, 0.9503, 0.961, 0.9794, 0.9178, 0.03726, 0.3282, 0.035, 0.3488, 0.1948, 0.324, 0.9436, 0.7072, 0.9697, 0.6715, 0.9459, 0.6713, 0.01272, 0.2162, 0.01344, 0.2347, 0.04577, 0.2338, 0.9685, 0.7141, 0.9697, 0.6715, 0.9436, 0.7072, 0.9545, 0.7431, 0.9685, 0.7141, 0.9436, 0.7072, 0.01348, 0.1979, 0.0456, 0.2103, 0.07097, 0.1913, 0.2823, 0.2547, 0.3283, 0.2366, 0.2892, 0.2121, 0.9545, 0.7431, 0.9436, 0.7072, 0.9325, 0.7252, 0.01235, 0.1867, 0.1035, 0.1579, 0.01016, 0.1763, 0.01272, 0.2162, 0.04577, 0.2338, 0.0456, 0.2103, 0.01235, 0.1867, 0.01348, 0.1979, 0.07097, 0.1913, 0.07097, 0.1913, 0.1035, 0.1579, 0.01235, 0.1867, 0.2828, 0.2873, 0.3235, 0.2976, 0.2823, 0.2547, 0.01348, 0.1979, 0.01272, 0.2162, 0.0456, 0.2103, 0.3283, 0.2366, 0.5224, 0.2574, 0.5169, 0.2226, 0.4544, 0.8885, 0.4851, 0.9126, 0.4614, 0.9272, 0.2903, 0.1806, 0.3292, 0.2093, 0.3265, 0.1765, 0.3292, 0.2093, 0.2903, 0.1806, 0.2892, 0.2121, 0.2483, 0.2151, 0.2892, 0.2121, 0.2903, 0.1806, 0.2892, 0.2121, 0.2483, 0.2151, 0.2612, 0.2354, 0.2343, 0.2461, 0.2612, 0.2354, 0.2483, 0.2151, 0.2612, 0.2354, 0.2343, 0.2461, 0.2511, 0.2669, 0.2511, 0.2669, 0.2823, 0.2547, 0.2612, 0.2354, 0.4614, 0.9272, 0.4511, 0.9581, 0.4143, 0.9278, 0.3235, 0.2976, 0.523, 0.3019, 0.5224, 0.2574, 0.5224, 0.2574, 0.3262, 0.2632, 0.3235, 0.2976, 0.3262, 0.2632, 0.5224, 0.2574, 0.3283, 0.2366, 0.2823, 0.2547, 0.3235, 0.2976, 0.3262, 0.2632, 0.2823, 0.2547, 0.3262, 0.2632, 0.3283, 0.2366, 0.3283, 0.2366, 0.5169, 0.2226, 0.3292, 0.2093, 0.2828, 0.2873, 0.2823, 0.2547, 0.2511, 0.2669, 0.2612, 0.2354, 0.2823, 0.2547, 0.2892, 0.2121, 0.1567, 0.1789, 0.2239, 0.2006, 0.2155, 0.1732, 0.2155, 0.1732, 0.2318, 0.1719, 0.2261, 0.1547, 0.4975, 0.183, 0.3265, 0.1765, 0.3292, 0.2093, 0.09548, 0.189, 0.2239, 0.2006, 0.1567, 0.1789, 0.5194, 0.8782, 0.4496, 0.8531, 0.5304, 0.8332, 0.4851, 0.9126, 0.4544, 0.8885, 0.5194, 0.8782, 0.7115, 0.3343, 0.7339, 0.3369, 0.7401, 0.3129, 0.1385, 0.6449, 0.1835, 0.6116, 0.02883, 0.5891, 0.7455, 0.3973, 0.7817, 0.406, 0.7811, 0.3923, 0.1202, 0.6566, 0.01818, 0.6446, 0.1078, 0.6797, 0.02883, 0.5891, 0.01818, 0.6446, 0.1202, 0.6566, 0.7339, 0.3369, 0.7115, 0.3343, 0.7261, 0.3747, 0.7455, 0.3973, 0.7497, 0.3748, 0.7261, 0.3747, 0.1736, 0.7685, 0.1496, 0.7822, 0.1793, 0.8051, 0.5073, 0.5548, 0.5318, 0.5166, 0.5085, 0.5079, 0.5073, 0.5548, 0.5493, 0.5492, 0.5318, 0.5166, 0.8681, 0.4104, 0.8271, 0.4776, 0.8279, 0.3962, 0.5946, 0.4345, 0.6732, 0.4548, 0.6124, 0.3701, 0.6124, 0.3701, 0.5358, 0.3284, 0.5946, 0.4345, 0.7585, 0.4798, 0.7284, 0.5179, 0.7126, 0.406, 0.7585, 0.4798, 0.7766, 0.5525, 0.7284, 0.5179, 0.6467, 0.3938, 0.636, 0.36, 0.7126, 0.406, 0.7126, 0.406, 0.7284, 0.5179, 0.697, 0.4342, 0.697, 0.4342, 0.6467, 0.3938, 0.7126, 0.406, 0.7439, 0.5546, 0.7766, 0.5525, 0.7721, 0.6249, 0.7439, 0.5546, 0.7284, 0.5179, 0.7766, 0.5525, 0.8613, 0.5024, 0.7857, 0.5427, 0.8271, 0.4776, 0.8681, 0.4104, 0.8613, 0.5024, 0.8271, 0.4776, 0.767, 0.8392, 0.7731, 0.8479, 0.7495, 0.8458, 0.9631, 0.8812, 0.9162, 0.8532, 0.934, 0.8272, 0.9995, 0.7512, 0.9685, 0.8242, 0.934, 0.8272, 0.8636, 0.8271, 0.8071, 0.8248, 0.8611, 0.8147, 0.8611, 0.8147, 0.934, 0.8272, 0.8636, 0.8271, 0.8642, 0.8416, 0.8636, 0.8271, 0.934, 0.8272, 0.934, 0.8272, 0.9162, 0.8532, 0.8642, 0.8416, 0.8091, 0.8325, 0.7495, 0.8458, 0.8071, 0.8248, 0.7495, 0.8458, 0.8091, 0.8325, 0.767, 0.8392, 0.8098, 0.8415, 0.767, 0.8392, 0.8091, 0.8325, 0.767, 0.8392, 0.8098, 0.8415, 0.7731, 0.8479, 0.8091, 0.8325, 0.8642, 0.8416, 0.8098, 0.8415, 0.934, 0.8272, 0.8611, 0.8147, 0.9423, 0.802, 0.8071, 0.8248, 0.8636, 0.8271, 0.8091, 0.8325, 0.8642, 0.8416, 0.8091, 0.8325, 0.8636, 0.8271, 0.6337, 0.5175, 0.534, 0.4982, 0.5707, 0.558, 0.6337, 0.5175, 0.5946, 0.4345, 0.534, 0.4982, 0.1496, 0.7822, 0.147, 0.8056, 0.1793, 0.8051, 0.7455, 0.3973, 0.7811, 0.3923, 0.7497, 0.3748, 0.9554, 0.8879, 0.9794, 0.9178, 0.9313, 0.933, 0.02883, 0.5891, 0.1835, 0.6116, 0.2016, 0.5774, 0.8158, 0.3185, 0.8154, 0.375, 0.8392, 0.366, 0.8158, 0.3185, 0.8392, 0.366, 0.839, 0.3266, 0.8392, 0.366, 0.8506, 0.346, 0.839, 0.3266, 0.9413, 0.5345, 0.9949, 0.5345, 0.9946, 0.4857, 0.9413, 0.5345, 0.9946, 0.4857, 0.941, 0.4857, 0.941, 0.4857, 0.9946, 0.4857, 0.9948, 0.4343, 0.941, 0.4857, 0.9948, 0.4343, 0.9412, 0.4343, 0.9412, 0.4343, 0.9948, 0.4343, 0.9949, 0.3836, 0.9412, 0.4343, 0.9949, 0.3836, 0.9413, 0.3836, 0.9413, 0.3836, 0.9949, 0.3836, 0.9951, 0.3363, 0.9413, 0.3836, 0.9951, 0.3363, 0.9408, 0.3369, 0.8095, 0.3944, 0.7968, 0.3738, 0.7955, 0.3995, 0.8095, 0.3944, 0.8098, 0.381, 0.7968, 0.3738, 0.8834, 0.4819, 0.928, 0.4822, 0.9289, 0.4565, 0.8834, 0.4819, 0.9289, 0.4565, 0.8834, 0.4565, 0.8834, 0.4565, 0.9289, 0.4565, 0.9289, 0.4304, 0.8834, 0.4565, 0.9289, 0.4304, 0.8834, 0.4306, 0.8834, 0.4306, 0.9289, 0.4304, 0.929, 0.4034, 0.8834, 0.4306, 0.929, 0.4034, 0.8834, 0.4044, 0.3949, 0.672, 0.3341, 0.6694, 0.3421, 0.6946, 0.6163, 0.9719, 0.6911, 0.9226, 0.6246, 0.9204, 0.6911, 0.9226, 0.6163, 0.9719, 0.6939, 0.9716, 0.5273, 0.9535, 0.5513, 0.9125, 0.5383, 0.9054, 0.5513, 0.9125, 0.5273, 0.9535, 0.5381, 0.9615, 0.5548, 0.9003, 0.6246, 0.9204, 0.6248, 0.904, 0.6246, 0.9204, 0.5548, 0.9003, 0.5513, 0.9125, 0.7024, 0.9218, 0.6939, 0.9716, 0.706, 0.9692, 0.6939, 0.9716, 0.7024, 0.9218, 0.6911, 0.9226, 0.6248, 0.904, 0.6911, 0.9226, 0.6903, 0.9086, 0.6911, 0.9226, 0.6248, 0.904, 0.6246, 0.9204, 0.9991, 0.1032, 0.8353, 0.1331, 0.9971, 0.1432, 0.8353, 0.1331, 0.9991, 0.1032, 0.8351, 0.1046, 0.8351, 0.1046, 0.6855, 0.1312, 0.8353, 0.1331, 0.6855, 0.1312, 0.8351, 0.1046, 0.6859, 0.1021, 0.6859, 0.1021, 0.5289, 0.1303, 0.6855, 0.1312, 0.5289, 0.1303, 0.6859, 0.1021, 0.5306, 0.09711, 0.5306, 0.09711, 0.3705, 0.1264, 0.5289, 0.1303, 0.3705, 0.1264, 0.5306, 0.09711, 0.371, 0.09595, 0.371, 0.09595, 0.2209, 0.1203, 0.3705, 0.1264, 0.2209, 0.1203, 0.371, 0.09595, 0.2502, 0.09208, 0.9863, 0.07486, 0.8349, 0.04487, 0.8339, 0.07358, 0.8349, 0.04487, 0.9863, 0.07486, 0.9829, 0.04386, 0.8339, 0.07358, 0.686, 0.04203, 0.6851, 0.07311, 0.686, 0.04203, 0.8339, 0.07358, 0.8349, 0.04487, 0.6851, 0.07311, 0.531, 0.03962, 0.5298, 0.06604, 0.531, 0.03962, 0.6851, 0.07311, 0.686, 0.04203, 0.5298, 0.06604, 0.3716, 0.03827, 0.3705, 0.06715, 0.3716, 0.03827, 0.5298, 0.06604, 0.531, 0.03962, 0.3705, 0.06715, 0.2331, 0.0387, 0.2575, 0.05812, 0.2331, 0.0387, 0.3705, 0.06715, 0.3716, 0.03827, 0.9991, 0.1032, 0.8339, 0.07358, 0.8351, 0.1046, 0.8339, 0.07358, 0.9991, 0.1032, 0.9863, 0.07486, 0.8351, 0.1046, 0.6851, 0.07311, 0.6859, 0.1021, 0.6851, 0.07311, 0.8351, 0.1046, 0.8339, 0.07358, 0.6859, 0.1021, 0.5298, 0.06604, 0.5306, 0.09711, 0.5298, 0.06604, 0.6859, 0.1021, 0.6851, 0.07311, 0.5306, 0.09711, 0.3705, 0.06715, 0.371, 0.09595, 0.3705, 0.06715, 0.5306, 0.09711, 0.5298, 0.06604, 0.371, 0.09595, 0.2575, 0.05812, 0.2502, 0.09208, 0.2575, 0.05812, 0.371, 0.09595, 0.3705, 0.06715, 0.214, 0.005424, 0.3716, 0.03827, 0.3722, 0.009827, 0.3716, 0.03827, 0.214, 0.005424, 0.2331, 0.0387, 0.3722, 0.009827, 0.531, 0.03962, 0.5307, 0.01373, 0.531, 0.03962, 0.3722, 0.009827, 0.3716, 0.03827, 0.5307, 0.01373, 0.686, 0.04203, 0.6854, 0.01585, 0.686, 0.04203, 0.5307, 0.01373, 0.531, 0.03962, 0.6854, 0.01585, 0.8349, 0.04487, 0.8352, 0.01547, 0.8349, 0.04487, 0.6854, 0.01585, 0.686, 0.04203, 0.8352, 0.01547, 0.9829, 0.04386, 0.9938, 0.01391, 0.9829, 0.04386, 0.8352, 0.01547, 0.8349, 0.04487, 0.9991, 0.1032, 0.8353, 0.1331, 0.9971, 0.1432, 0.8353, 0.1331, 0.9991, 0.1032, 0.8351, 0.1046, 0.8351, 0.1046, 0.6855, 0.1312, 0.8353, 0.1331, 0.6855, 0.1312, 0.8351, 0.1046, 0.6859, 0.1021, 0.6859, 0.1021, 0.5289, 0.1303, 0.6855, 0.1312, 0.5289, 0.1303, 0.6859, 0.1021, 0.5306, 0.09711, 0.5306, 0.09711, 0.3705, 0.1264, 0.5289, 0.1303, 0.3705, 0.1264, 0.5306, 0.09711, 0.371, 0.09595, 0.371, 0.09595, 0.2209, 0.1203, 0.3705, 0.1264, 0.2209, 0.1203, 0.371, 0.09595, 0.2502, 0.09208, 0.9866, 0.07487, 0.8349, 0.04487, 0.8339, 0.07358, 0.8349, 0.04487, 0.9866, 0.07487, 0.9829, 0.04386, 0.8339, 0.07358, 0.686, 0.04203, 0.6851, 0.07311, 0.686, 0.04203, 0.8339, 0.07358, 0.8349, 0.04487, 0.6851, 0.07311, 0.531, 0.03962, 0.5298, 0.06604, 0.531, 0.03962, 0.6851, 0.07311, 0.686, 0.04203, 0.5298, 0.06604, 0.3716, 0.03827, 0.3705, 0.06715, 0.3716, 0.03827, 0.5298, 0.06604, 0.531, 0.03962, 0.3705, 0.06715, 0.2331, 0.0387, 0.2575, 0.05812, 0.2331, 0.0387, 0.3705, 0.06715, 0.3716, 0.03827, 0.9991, 0.1032, 0.8339, 0.07358, 0.8351, 0.1046, 0.8339, 0.07358, 0.9991, 0.1032, 0.9866, 0.07487, 0.8351, 0.1046, 0.6851, 0.07311, 0.6859, 0.1021, 0.6851, 0.07311, 0.8351, 0.1046, 0.8339, 0.07358, 0.6859, 0.1021, 0.5298, 0.06604, 0.5306, 0.09711, 0.5298, 0.06604, 0.6859, 0.1021, 0.6851, 0.07311, 0.5306, 0.09711, 0.3705, 0.06715, 0.371, 0.09595, 0.3705, 0.06715, 0.5306, 0.09711, 0.5298, 0.06604, 0.371, 0.09595, 0.2575, 0.05812, 0.2502, 0.09208, 0.2575, 0.05812, 0.371, 0.09595, 0.3705, 0.06715, 0.214, 0.005424, 0.3716, 0.03827, 0.3722, 0.009827, 0.3716, 0.03827, 0.214, 0.005424, 0.2331, 0.0387, 0.3722, 0.009827, 0.531, 0.03962, 0.5307, 0.01373, 0.531, 0.03962, 0.3722, 0.009827, 0.3716, 0.03827, 0.5307, 0.01373, 0.686, 0.04203, 0.6854, 0.01585, 0.686, 0.04203, 0.5307, 0.01373, 0.531, 0.03962, 0.6854, 0.01585, 0.8349, 0.04487, 0.8352, 0.01547, 0.8349, 0.04487, 0.6854, 0.01585, 0.686, 0.04203, 0.8352, 0.01547, 0.9829, 0.04386, 0.9938, 0.01391, 0.9829, 0.04386, 0.8352, 0.01547, 0.8349, 0.04487, 0.9991, 0.1032, 0.8353, 0.1331, 0.9971, 0.1432, 0.8353, 0.1331, 0.9991, 0.1032, 0.8351, 0.1046, 0.8351, 0.1046, 0.6855, 0.1312, 0.8353, 0.1331, 0.6855, 0.1312, 0.8351, 0.1046, 0.6859, 0.1021, 0.6859, 0.1021, 0.5289, 0.1303, 0.6855, 0.1312, 0.5289, 0.1303, 0.6859, 0.1021, 0.5306, 0.09711, 0.5306, 0.09711, 0.3705, 0.1264, 0.5289, 0.1303, 0.3705, 0.1264, 0.5306, 0.09711, 0.371, 0.09595, 0.371, 0.09595, 0.2209, 0.1203, 0.3705, 0.1264, 0.2209, 0.1203, 0.371, 0.09595, 0.2502, 0.09208, 0.9866, 0.07487, 0.8349, 0.04487, 0.8339, 0.07358, 0.8349, 0.04487, 0.9866, 0.07487, 0.9829, 0.04386, 0.8339, 0.07358, 0.686, 0.04203, 0.6851, 0.07311, 0.686, 0.04203, 0.8339, 0.07358, 0.8349, 0.04487, 0.6851, 0.07311, 0.531, 0.03962, 0.5298, 0.06604, 0.531, 0.03962, 0.6851, 0.07311, 0.686, 0.04203, 0.5298, 0.06604, 0.3716, 0.03827, 0.3705, 0.06715, 0.3716, 0.03827, 0.5298, 0.06604, 0.531, 0.03962, 0.3705, 0.06715, 0.2331, 0.0387, 0.2575, 0.05812, 0.2331, 0.0387, 0.3705, 0.06715, 0.3716, 0.03827, 0.9991, 0.1032, 0.8339, 0.07358, 0.8351, 0.1046, 0.8339, 0.07358, 0.9991, 0.1032, 0.9866, 0.07487, 0.8351, 0.1046, 0.6851, 0.07311, 0.6859, 0.1021, 0.6851, 0.07311, 0.8351, 0.1046, 0.8339, 0.07358, 0.6859, 0.1021, 0.5298, 0.06604, 0.5306, 0.09711, 0.5298, 0.06604, 0.6859, 0.1021, 0.6851, 0.07311, 0.5306, 0.09711, 0.3705, 0.06715, 0.371, 0.09595, 0.3705, 0.06715, 0.5306, 0.09711, 0.5298, 0.06604, 0.371, 0.09595, 0.2575, 0.05812, 0.2502, 0.09208, 0.2575, 0.05812, 0.371, 0.09595, 0.3705, 0.06715, 0.214, 0.005424, 0.3716, 0.03827, 0.3722, 0.009827, 0.3716, 0.03827, 0.214, 0.005424, 0.2331, 0.0387, 0.3722, 0.009827, 0.531, 0.03962, 0.5307, 0.01373, 0.531, 0.03962, 0.3722, 0.009827, 0.3716, 0.03827, 0.5307, 0.01373, 0.686, 0.04203, 0.6854, 0.01585, 0.686, 0.04203, 0.5307, 0.01373, 0.531, 0.03962, 0.6854, 0.01585, 0.8349, 0.04487, 0.8352, 0.01547, 0.8349, 0.04487, 0.6854, 0.01585, 0.686, 0.04203, 0.8352, 0.01547, 0.9829, 0.04386, 0.9938, 0.01391, 0.9829, 0.04386, 0.8352, 0.01547, 0.8349, 0.04487])
me_box01.materials.append(mat_x)
me_box01.use_remesh_preserve_volume = False
me_box01.use_remesh_preserve_attributes = False
me_box01.use_mirror_vertex_groups = False
me_box01.update()

# ---- objects
ob_box01 = bpy.data.objects.new('Box01', me_box01)

# ---- transforms, parenting, visibility, modifiers, constraints
ob_box01.location = (0.0, 0.0, 0.0)
ob_box01.scale = (0.7, 0.7, 0.7)
ob_box01.lock_rotations_4d = False
ob_box01.empty_display_type = 'ARROWS'
ob_box01.lineart.crease_threshold = 0.0

# ---- collection membership
col_collection_1.objects.link(ob_box01)

# ---- scene / render settings (as saved in the file)
scene.frame_start = 1; scene.frame_end = 250; scene.frame_set(1)
scene.render.engine = 'BLENDER_EEVEE_NEXT'
scene.render.image_settings.file_format = 'JPEG'
scene.render.image_settings.color_mode = 'RGB'
scene.render.image_settings.compression = 90
scene.render.resolution_x = 800
scene.render.resolution_y = 600
scene.render.pixel_aspect_x = 100.0
scene.render.pixel_aspect_y = 100.0
scene.render.fps = 25
scene.render.dither_intensity = 0.0
scene.render.use_compositing = False
scene.render.use_sequencer = False
scene.render.bake_margin = 2
scene.render.bake_bias = 0.0
scene.render.use_stamp_time = False
scene.render.use_stamp_date = False
scene.render.use_stamp_frame = False
scene.render.use_stamp_camera = False
scene.render.use_stamp_scene = False
scene.render.use_stamp_filename = False
scene.render.use_stamp_render_time = False
scene.render.stamp_font_size = 0
scene.cycles.use_denoising = False
scene.cycles.samples = 10
scene.cycles.sampling_pattern = 'TABULATED_SOBOL'
scene.cycles.light_sampling_threshold = 0.0
scene.cycles.use_adaptive_sampling = False
scene.cycles.use_light_tree = False
scene.cycles.blur_glossy = 0.0
scene.cycles.volume_bounces = 1
scene.cycles.pixel_filter_type = 'GAUSSIAN'
scene.cycles.sample_clamp_indirect = 0.0
scene.view_settings.view_transform = 'Raw'
bpy.context.view_layer.update()

# ---- added for rendering (the .blend has no active camera): camera
cam_auto = bpy.data.cameras.new('AutoCamera')
cam_auto.lens = 50.0
cam_auto.sensor_width = 36.0
cam_auto.clip_end = 1000.0
ob_auto_camera = bpy.data.objects.new('AutoCamera', cam_auto)
scene.collection.objects.link(ob_auto_camera)
ob_auto_camera.location = (45.0643, -34.8391, 27.2237)
ob_auto_camera.rotation_euler = (1.09748, -7.21219e-08, 0.694738)
scene.camera = ob_auto_camera
bpy.context.view_layer.update()
